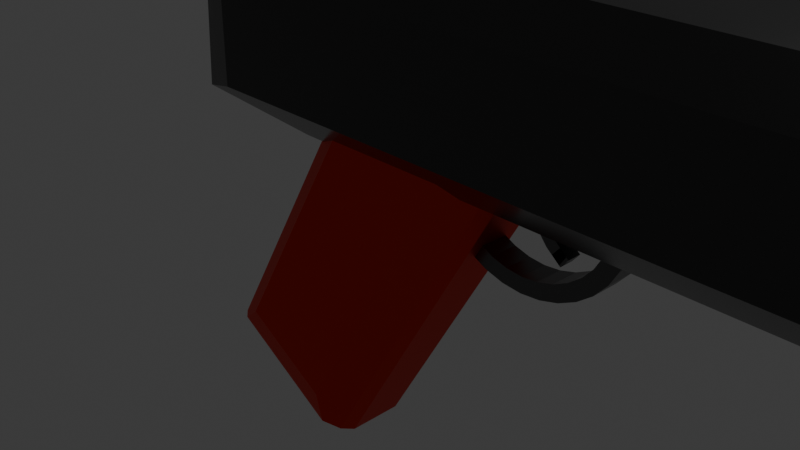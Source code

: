 # Source: GunDaydream.blend  (saved by Blender 4.5.90; exported with 4.5.12 LTS)
import bpy
from mathutils import Matrix  # noqa: F401  (used for matrix-valued properties, if any)

bpy.ops.wm.read_factory_settings(use_empty=True)
scene = bpy.context.scene
scene.name = 'Scene'

# ---- collections
col_collection = bpy.data.collections.new('Collection'); scene.collection.children.link(col_collection)

# ---- materials (node trees are filled in below, after node groups)
mat_material = bpy.data.materials.new('Material')
mat_material.alpha_threshold = 0.0
mat_material.roughness = 0.5
mat_material.line_color = (0.0, 0.0, 0.0, 1.0)
mat_material_001 = bpy.data.materials.new('Material.001')
mat_material_004 = bpy.data.materials.new('Material.004')

# ---- material node trees
mat_material.use_nodes = True; mat_material.node_tree.nodes.clear()
_N = mat_material.node_tree.nodes; _L = mat_material.node_tree.links
n0 = _N.new('ShaderNodeOutputMaterial'); n0.name = 'Material Output'; n0.location = (200, 100)
n1 = _N.new('ShaderNodeBsdfPrincipled'); n1.name = 'Principled BSDF'; n1.location = (-200, 100)
n1.inputs[0].default_value = (0.8001, 0.02326, 0.0, 1.0)
n1.inputs[1].default_value = 1.0
n1.inputs[3].default_value = 1.45
_L.new(n1.outputs[0], n0.inputs[0])
n0.is_active_output = True
mat_material_001.use_nodes = True; mat_material_001.node_tree.nodes.clear()
_N = mat_material_001.node_tree.nodes; _L = mat_material_001.node_tree.links
n0 = _N.new('ShaderNodeBsdfPrincipled'); n0.name = 'Principled BSDF'; n0.location = (-200, 100)
n0.inputs[0].default_value = (0.08172, 0.08172, 0.08172, 1.0)
n0.inputs[1].default_value = 1.0
n0.inputs[2].default_value = 0.2
n0.inputs[3].default_value = 6.0
n1 = _N.new('ShaderNodeOutputMaterial'); n1.name = 'Material Output'; n1.location = (200, 100)
_L.new(n0.outputs[0], n1.inputs[0])
n1.is_active_output = True
mat_material_004.use_nodes = True; mat_material_004.node_tree.nodes.clear()
_N = mat_material_004.node_tree.nodes; _L = mat_material_004.node_tree.links
n0 = _N.new('ShaderNodeBsdfPrincipled'); n0.name = 'Principled BSDF'; n0.location = (-200, 100)
n0.inputs[0].default_value = (0.1273, 0.1273, 0.1273, 1.0)
n0.inputs[1].default_value = 2.0
n0.inputs[2].default_value = 0.3
n0.inputs[3].default_value = 1.0
n1 = _N.new('ShaderNodeOutputMaterial'); n1.name = 'Material Output'; n1.location = (200, 100)
_L.new(n0.outputs[0], n1.inputs[0])
n1.is_active_output = True

# ---- world
world_world = bpy.data.worlds.new('World'); scene.world = world_world
world_world.use_nodes = True; world_world.node_tree.nodes.clear()
_N = world_world.node_tree.nodes; _L = world_world.node_tree.links
n0 = _N.new('ShaderNodeOutputWorld'); n0.name = 'World Output'; n0.location = (200, 100)
n1 = _N.new('ShaderNodeBackground'); n1.name = 'Background'; n1.location = (-200, 100)
n1.inputs[0].default_value = (0.05088, 0.05088, 0.05088, 1.0)
_L.new(n1.outputs[0], n0.inputs[0])
n0.is_active_output = True
world_world.color = (0.05088, 0.05088, 0.05088)
world_world.sun_shadow_jitter_overblur = 0.0

# ---- cameras
cam_camera = bpy.data.cameras.new('Camera')
cam_camera.clip_end = 100.0
cam_camera.ortho_scale = 7.314

# ---- lights
light_light = bpy.data.lights.new('Light', 'POINT')
light_light.energy = 1000.0
light_light.shadow_soft_size = 0.1

# ---- meshes
me_cube = bpy.data.meshes.new('Cube')
me_cube.from_pydata([(-1.0, 0.1615, 1.0), (-0.1615, 1.0, 1.0), (-0.1856, -1.0, 1.0), (-1.0, -0.1856, 1.0), (-0.6731, 1.0, 0.4884), (-0.6317, -1.0, 0.5538), (0.5699, -1.0, 1.0), (0.5452, 1.0, 1.0), (-0.6731, 1.0, -0.8834), (-0.7898, 0.8834, -1.0), (0.6619, 0.8834, -1.0), (0.5452, 1.0, -0.8834), (-0.7995, -0.8322, -1.0), (-0.6317, -1.0, -0.8322), (0.5699, -1.0, -0.8322), (0.7377, -0.8322, -1.0), (1.0, 0.4111, 1.0), (0.9052, 0.64, 1.0), (0.9052, 0.64, -1.0), (1.0, 0.4111, -1.0), (0.918, -0.6519, 1.0), (1.0, -0.4539, 1.0), (1.0, -0.4539, -1.0), (0.918, -0.6519, -1.0), (-0.8761, -0.7556, -1.0), (-1.0, -0.4565, -1.0), (-1.0, -0.4565, 0.7291), (-0.8761, -0.7556, 0.5538), (-1.0, 0.5354, -1.0), (-0.9026, 0.7706, -1.0), (-0.9026, 0.7706, 0.4884), (-1.0, 0.5354, 0.6262)], [], [(10, 9, 8, 11), (8, 4, 1, 7, 11), (12, 15, 14, 13), (14, 6, 2, 5, 13), (16, 19, 18, 17), (17, 18, 10, 11, 7), (22, 21, 20, 23), (16, 17, 7, 1, 0, 3, 2, 6, 20, 21), (6, 14, 15, 23, 20), (19, 16, 21, 22), (26, 25, 24, 27), (12, 13, 5, 27, 24), (26, 27, 5, 2, 3), (28, 31, 30, 29), (25, 26, 3, 0, 31, 28), (29, 30, 4, 8, 9), (28, 29, 9, 10, 18, 19, 22, 23, 15, 12, 24, 25), (4, 30, 31, 0, 1)])
_uv = me_cube.uv_layers.new(name='UVMap')
_uv.uv.foreach_set('vector', [0.3536, 0.4937, 0.1513, 0.5146, 0.1659, 0.5, 0.3632, 0.472, 0.3902, 0.2915, 0.5691, 0.299, 0.6458, 0.3756, 0.6558, 0.4739, 0.3632, 0.472, 0.1501, 0.729, 0.358, 0.7448, 0.3703, 0.7761, 0.171, 0.75, 0.3703, 0.7761, 0.6507, 0.7781, 0.625, 0.8982, 0.5692, 0.954, 0.396, 0.954, 0.625, 0.5736, 0.375, 0.5736, 0.369, 0.5391, 0.6314, 0.5396, 0.6314, 0.5396, 0.369, 0.5391, 0.3536, 0.4937, 0.3632, 0.472, 0.6558, 0.4739, 0.375, 0.6817, 0.625, 0.6817, 0.6299, 0.7118, 0.3697, 0.7114, 0.625, 0.5736, 0.6314, 0.5396, 0.6558, 0.4739, 0.7702, 0.5, 0.875, 0.6048, 0.875, 0.6482, 0.7732, 0.75, 0.6507, 0.7781, 0.6299, 0.7118, 0.625, 0.6817, 0.6507, 0.7781, 0.3703, 0.7761, 0.358, 0.7448, 0.3697, 0.7114, 0.6299, 0.7118, 0.375, 0.5736, 0.625, 0.5736, 0.625, 0.6817, 0.375, 0.6817, 0.6158, 0.1218, 0.375, 0.06794, 0.375, 0.03054, 0.5704, 0.1041, 0.375, 0.02098, 0.3928, 0.01583, 0.5398, 0.1466, 0.5704, 0.1041, 0.375, 0.03054, 0.6158, 0.1218, 0.5704, 0.1041, 0.5398, 0.1466, 0.625, 0.8982, 0.6619, 0.1825, 0.375, 0.1919, 0.5783, 0.1919, 0.5635, 0.2359, 0.375, 0.2335, 0.375, 0.06794, 0.6158, 0.1218, 0.6619, 0.1825, 0.625, 0.1452, 0.5783, 0.1919, 0.375, 0.1919, 0.375, 0.2335, 0.5635, 0.2359, 0.5691, 0.299, 0.3902, 0.2915, 0.375, 0.2617, 0.125, 0.5581, 0.1372, 0.5287, 0.1513, 0.5146, 0.3536, 0.4937, 0.369, 0.5391, 0.375, 0.5736, 0.375, 0.6817, 0.3697, 0.7114, 0.358, 0.7448, 0.1501, 0.729, 0.1405, 0.7195, 0.125, 0.6821, 0.5691, 0.299, 0.5635, 0.2359, 0.5783, 0.1919, 0.625, 0.1452, 0.6458, 0.3756])
me_cube.materials.append(mat_material)
me_cube.use_mirror_vertex_groups = False
me_cube.update()
me_cube_001 = bpy.data.meshes.new('Cube.001')
me_cube_001.from_pydata([(0.3511, 0.6431, 0.0), (0.7211, 0.5081, -0.3988), (0.3511, 0.6308, -0.1255), (1.0, 1.0, 0.5861), (0.3511, 0.5942, -0.2461), (0.7211, 0.4573, -0.4939), (1.0, 0.5861, 1.0), (0.3511, 0.5348, -0.3573), (0.7211, 0.3889, -0.5772), (1.0, -0.6053, 1.0), (0.7211, 0.3056, -0.6456), (0.3511, 0.4548, -0.4548), (0.1945, 0.08, 0.2897), (0.1945, -0.08, 0.2897), (0.3511, 0.3573, -0.5348), (1.0, -1.0, 0.6053), (0.3511, 0.2461, -0.5942), (0.7211, 0.2105, -0.6964), (0.2459, 0.08, 0.2705), (0.3511, 0.1255, -0.6308), (0.7211, 0.1073, -0.7277), (0.2459, -0.08, 0.2705), (0.2952, 0.08, 0.2136), (0.3511, 0.0, -0.6431), (0.7211, 0.0, -0.7383), (0.3511, -0.1255, -0.6308), (0.7211, -0.1073, -0.7277), (0.2952, -0.08, 0.2136), (0.3407, 0.08, 0.1212), (0.3511, -0.2461, -0.5942), (0.7211, -0.2105, -0.6964), (0.3407, -0.08, 0.1212), (0.3511, -0.3573, -0.5348), (0.7211, -0.3056, -0.6456), (0.7211, -0.3889, -0.5772), (0.3511, -0.4548, -0.4548), (0.7211, -0.4573, -0.4939), (0.7211, -0.5081, -0.3988), (0.3511, -0.5348, -0.3573), (0.3511, -0.5942, -0.2461), (0.3511, -0.6308, -0.1255), (0.3511, -0.6431, 0.0), (0.4576, 0.08, -0.7103), (0.4576, -0.08, -0.7103), (0.3511, -0.6308, 0.1255), (0.3511, -0.5942, 0.2461), (0.4525, 0.08, -0.9054), (0.3511, -0.5348, 0.3573), (0.4525, -0.08, -0.9054), (0.3511, -0.4548, 0.4548), (0.3511, -0.3573, 0.5348), (0.3511, -0.2461, 0.5942), (0.3511, -0.1255, 0.6308), (1.0, -0.3889, -0.5772), (0.3511, 0.0, 0.6431), (-0.06345, 0.08, -0.9054), (0.3511, 0.1255, 0.6308), (-0.06345, -0.08, -0.9054), (1.0, -0.4196, -0.5398), (0.3511, 0.2461, 0.5942), (-0.06851, 0.08, -0.7103), (1.0, -0.2105, -0.6964), (1.0, -0.3056, -0.6456), (0.3511, 0.3573, 0.5348), (-0.06851, -0.08, -0.7103), (1.0, 0.0, -0.7383), (0.3511, 0.4548, 0.4548), (-0.06345, 0.08, -0.5152), (-0.06345, -0.08, -0.5152), (0.3511, 0.5348, 0.3573), (1.0, 0.2105, -0.6964), (0.3511, 0.5942, 0.2461), (-0.04849, 0.08, -0.3276), (1.0, 0.1073, -0.7277), (-0.04849, -0.08, -0.3276), (0.3511, 0.6308, 0.1255), (1.0, -0.1073, -0.7277), (-0.02418, 0.08, -0.1547), (1.0, 0.3889, -0.5772), (-0.02418, -0.08, -0.1547), (1.0, 0.4573, -0.4939), (0.008536, 0.08, -0.003175), (0.008536, -0.08, -0.003175), (0.0484, 0.08, 0.1212), (0.0484, -0.08, 0.1212), (0.09387, 0.08, 0.2136), (0.09387, -0.08, 0.2136), (1.0, 0.5081, -0.3988), (0.1432, 0.08, 0.2705), (1.0, 0.3056, -0.6456), (0.1432, -0.08, 0.2705), (0.1945, 0.08, 0.1576), (0.2391, 0.08, 0.1409), (0.2819, 0.08, 0.09152), (1.0, -0.4573, -0.4939), (0.3214, 0.08, 0.01132), (1.0, -0.5081, -0.3988), (0.4228, 0.08, -0.7103), (0.4184, 0.08, -0.8796), (-0.02937, 0.08, -0.8796), (-0.03375, 0.08, -0.7103), (1.0, 0.5912, -1.0), (-0.02937, 0.08, -0.541), (1.0, 1.0, -0.5912), (-0.01637, 0.08, -0.3782), (1.0, -1.0, -0.5848), (0.004722, 0.08, -0.2281), (1.0, -0.5848, -1.0), (0.03311, 0.08, -0.09661), (1.0, -0.6747, -0.742), (0.06771, 0.08, 0.01132), (0.1072, 0.08, 0.09152), (0.15, 0.08, 0.1409), (0.1945, 0.04223, 0.1576), (0.2391, 0.04223, 0.1409), (0.2819, 0.04223, 0.09152), (0.3214, 0.04223, 0.01132), (-0.8701, 0.5861, 1.0), (-0.8701, -0.6053, 1.0), (-0.8908, 1.0, 0.5861), (0.4228, 0.04223, -0.7103), (0.4184, 0.04223, -0.8796), (-0.8908, 1.0, -0.5912), (-0.8805, -1.0, 0.6053), (-0.8805, -1.0, -0.5848), (-0.6879, 0.5912, -1.0), (-0.6879, -0.5848, -1.0), (-0.9506, 0.9402, 0.6459), (-0.02937, 0.04223, -0.8796), (-0.03375, 0.04223, -0.7103), (-1.0, 0.821, 0.7651), (-0.02937, 0.04223, -0.541), (-1.0, 0.8908, -0.7004), (-0.01637, 0.04223, -0.3782), (-0.9506, 0.9402, -0.651), (-1.0, 0.7849, 0.8012), (0.004722, 0.04223, -0.2281), (-0.9512, 0.6672, 0.9189), (0.03311, 0.04223, -0.09661), (-0.9512, -0.6864, 0.9189), (0.06771, 0.04223, 0.01132), (0.1072, 0.04223, 0.09152), (-1.0, -0.8041, 0.8012), (-1.0, -0.8295, 0.7758), (0.15, 0.04223, 0.1409), (-0.9639, -0.9165, 0.6888), (0.239, -0.08, 0.1399), (0.1945, -0.08, 0.1566), (-0.9639, -0.9165, -0.6682), (-1.0, -0.8805, -0.7043), (0.2818, -0.08, 0.09058), (-0.8606, 0.757, -0.8341), (0.3212, -0.08, 0.01048), (-0.8601, -0.7479, -0.8369), (0.4226, -0.08, -0.7103), (0.4182, -0.08, -0.8794), (-0.0291, -0.08, -0.8794), (-0.03348, -0.08, -0.7103), (-0.0291, -0.08, -0.5412), (-0.01613, -0.08, -0.3786), (0.004944, -0.08, -0.2287), (0.0333, -0.08, -0.09733), (0.06785, -0.08, 0.01048), (0.1073, -0.08, 0.09058), (0.1501, -0.08, 0.1399), (0.239, 0.07897, 0.1399), (0.1945, 0.07897, 0.1566), (0.2818, 0.07897, 0.09058), (0.3212, 0.07897, 0.01048), (0.4226, 0.07897, -0.7103), (0.4182, 0.07897, -0.8794), (-0.0291, 0.07897, -0.8794), (-0.03348, 0.07897, -0.7103), (-0.0291, 0.07897, -0.5412), (-0.01613, 0.07897, -0.3786), (0.004944, 0.07897, -0.2287), (0.0333, 0.07897, -0.09733), (0.06785, 0.07897, 0.01048), (0.1073, 0.07897, 0.09058), (0.1501, 0.07897, 0.1399), (-0.0559, -0.08, -1.0), (-0.0559, 0.08, -1.0), (-0.01948, 0.0379, -1.0), (-0.01948, -0.08, -1.0), (-0.01948, 0.07897, -1.0), (-0.01976, 0.04223, -1.0), (-0.01976, 0.08, -1.0), (0.7211, 0.5125, -0.3845), (1.0, 0.5125, -0.3845), (0.7211, -0.5125, -0.3845), (1.0, -0.5125, -0.3845), (0.7211, 0.4548, -0.4548), (0.7211, 0.3573, -0.5348), (0.7211, -0.4548, -0.4548), (0.7211, -0.3573, -0.5348), (0.7211, -0.2461, -0.5942), (0.7211, 0.0, -0.6431), (0.7211, 0.1255, -0.6308), (0.7211, -0.1255, -0.6308), (0.7211, 0.2461, -0.5942), (1.0, 0.5874, 0.2588), (1.0, 0.5348, 0.3573), (1.0, -0.5348, -0.3573), (1.0, -0.1255, 0.6308), (1.0, 0.0, 0.6431), (1.0, 0.1255, 0.6308), (1.0, 0.2461, 0.5942), (1.0, 0.4548, 0.4548), (1.0, 0.3573, 0.5348), (1.0, -0.6431, 0.0), (1.0, -0.6308, -0.1255), (1.0, -0.5942, 0.2461), (1.0, -0.5942, -0.2461), (1.0, -0.6308, 0.1255), (1.0, -0.5348, 0.3573), (1.0, -0.2461, 0.5942), (1.0, -0.3573, 0.5348), (1.0, -0.4548, 0.4548), (1.0, 0.5942, 0.2461), (1.0, 0.6431, 0.0), (1.0, 0.6308, 0.1255), (1.0, 0.6308, -0.1255), (1.0, 0.5942, -0.2461), (1.0, 0.5348, -0.3573), (0.3511, 0.08, 0.08868), (0.3511, -0.08, 0.08868), (0.4558, 0.0, -0.6431), (0.3511, 0.08, -0.08143), (0.3511, 0.04223, -0.08143), (0.4208, 0.0, -0.6431), (0.3511, -0.08, -0.08274), (0.3511, 0.07897, -0.08274), (1.0, 0.5125, -0.3845), (0.7211, 0.5125, -0.3845), (0.7211, -0.5125, -0.3845), (1.0, -0.5125, -0.3845), (1.0, 0.5874, 0.2588), (0.4556, 0.08, -0.6353), (0.4556, -0.08, -0.6353), (0.4209, 0.08, -0.6353), (0.421, 0.04223, -0.639), (0.4206, -0.08, -0.6353), (0.4206, 0.07897, -0.6354)], [], [(233, 187, 188, 232), (187, 1, 87, 188), (1, 5, 80, 87), (5, 8, 78, 80), (8, 10, 89, 78), (10, 17, 70, 89), (17, 20, 73, 70), (20, 24, 65, 73), (24, 26, 76, 65), (26, 30, 61, 76), (30, 33, 62, 61), (33, 34, 53, 62), (58, 53, 34, 36, 94), (36, 37, 96, 94), (96, 37, 189, 190), (190, 189, 234, 235), (189, 37, 36, 34, 33, 30, 26, 24, 20, 17, 10, 8, 5, 1, 187, 191, 192, 199, 197, 196, 198, 195, 194, 193), (187, 233, 191), (234, 189, 193), (105, 107, 109), (94, 96, 190, 202, 212, 210, 209, 213, 211, 214, 217, 216, 215, 203, 204, 205, 206, 208, 207, 201, 200, 3, 6, 9, 15, 105, 109, 58), (236, 200, 201), (190, 235, 202), (188, 87, 80, 78, 89, 70, 73, 65, 76, 61, 62, 53, 58, 109, 107, 101, 103, 3, 200, 218, 220, 219, 221, 222, 223), (232, 188, 223), (200, 236, 218), (6, 117, 118, 9), (122, 119, 3, 103), (105, 15, 123, 124), (126, 125, 181, 180), (186, 181, 125, 101, 107, 126, 180, 183, 182, 184), (186, 184, 182, 185), (185, 182, 183, 180, 181, 186), (132, 130, 127, 134), (119, 122, 134, 127), (135, 142, 139, 137), (137, 117, 6, 3, 119, 127, 130, 135), (137, 139, 118, 117), (143, 149, 148, 145), (145, 123, 15, 9, 118, 139, 142, 143), (145, 148, 124, 123), (149, 132, 151, 153), (149, 143, 142, 135, 130, 132), (153, 151, 125, 126), (134, 122, 103, 101, 125, 151, 132), (153, 126, 107, 105, 124, 148, 149), (12, 18, 21, 13), (18, 22, 27, 21), (22, 28, 31, 27), (31, 28, 224, 225), (42, 43, 238, 226, 237), (42, 46, 48, 43), (181, 55, 57, 180), (55, 60, 64, 57), (60, 67, 68, 64), (67, 72, 74, 68), (72, 77, 79, 74), (77, 81, 82, 79), (81, 83, 84, 82), (83, 85, 86, 84), (85, 88, 90, 86), (88, 12, 13, 90), (67, 102, 104, 72), (120, 97, 239, 240), (224, 28, 95, 227), (85, 111, 112, 88), (42, 97, 98, 46), (72, 104, 106, 77), (186, 99, 55, 181), (12, 91, 92, 18), (88, 112, 91, 12), (77, 106, 108, 81), (55, 99, 100, 60), (18, 92, 93, 22), (81, 108, 110, 83), (60, 100, 102, 67), (22, 93, 95, 28), (83, 110, 111, 85), (97, 42, 237, 239), (97, 120, 121, 98), (128, 99, 186, 185), (99, 128, 129, 100), (100, 129, 131, 102), (102, 131, 133, 104), (104, 133, 136, 106), (91, 113, 114, 92), (106, 136, 138, 108), (92, 114, 115, 93), (108, 138, 140, 110), (93, 115, 116, 95), (110, 140, 141, 111), (227, 95, 116, 228), (111, 141, 144, 112), (112, 144, 113, 91), (241, 154, 169, 242, 229), (68, 158, 157, 64), (31, 152, 150, 27), (86, 163, 162, 84), (43, 154, 241, 238), (74, 159, 158, 68), (152, 31, 225, 230), (90, 164, 163, 86), (48, 155, 154, 43), (79, 160, 159, 74), (57, 156, 183, 180), (21, 146, 147, 13), (13, 147, 164, 90), (82, 161, 160, 79), (64, 157, 156, 57), (27, 150, 146, 21), (84, 162, 161, 82), (155, 170, 169, 154), (182, 183, 156, 171, 184), (157, 172, 171, 156), (158, 173, 172, 157), (159, 174, 173, 158), (160, 175, 174, 159), (146, 165, 166, 147), (161, 176, 175, 160), (150, 167, 165, 146), (162, 177, 176, 161), (152, 168, 167, 150), (163, 178, 177, 162), (231, 168, 152, 230), (164, 179, 178, 163), (147, 166, 179, 164), (0, 2, 221, 219), (2, 4, 222, 221), (4, 7, 223, 222), (223, 7, 11, 191, 233, 232), (11, 14, 192, 191), (14, 16, 199, 192), (16, 19, 197, 199), (242, 240, 239, 237, 226, 196, 197, 19, 23, 229), (239, 240, 242, 229, 226, 237), (23, 25, 198, 196, 226, 238, 241, 229), (241, 238, 226, 229), (25, 29, 195, 198), (29, 32, 194, 195), (32, 35, 193, 194), (235, 234, 193, 35, 38, 202), (38, 39, 212, 202), (39, 40, 210, 212), (40, 41, 209, 210), (41, 44, 213, 209), (44, 45, 211, 213), (45, 47, 214, 211), (47, 49, 217, 214), (49, 50, 216, 217), (50, 51, 215, 216), (51, 52, 203, 215), (52, 54, 204, 203), (54, 56, 205, 204), (56, 59, 206, 205), (59, 63, 208, 206), (63, 66, 207, 208), (66, 69, 201, 207), (69, 71, 218, 236, 201), (71, 75, 220, 218), (75, 0, 219, 220), (63, 59, 56, 54, 52, 225, 224, 227, 228, 231, 19, 16, 14, 11, 7, 4, 2, 0, 75, 71, 69, 66), (228, 227, 224, 225, 230, 231), (47, 45, 44, 41, 40, 39, 38, 35, 32, 29, 25, 23, 19, 231, 230, 225, 52, 51, 50, 49)])
_uv = me_cube_001.uv_layers.new(name='UVMap')
_uv.uv.foreach_set('vector', [0.9418, 0.5, 0.9418, 0.5, 0.9418, 0.6148, 0.9418, 0.6148, 0.9418, 0.5, 0.9375, 0.5, 0.9375, 0.6148, 0.9418, 0.6148, 0.9375, 0.5, 0.9062, 0.5, 0.9062, 0.6148, 0.9375, 0.6148, 0.9062, 0.5, 0.875, 0.5, 0.875, 0.6148, 0.9062, 0.6148, 0.875, 0.5, 0.8438, 0.5, 0.8438, 0.6148, 0.875, 0.6148, 0.8438, 0.5, 0.8125, 0.5, 0.8125, 0.6148, 0.8438, 0.6148, 0.8125, 0.5, 0.7812, 0.5, 0.7812, 0.6148, 0.8125, 0.6148, 0.7812, 0.5, 0.75, 0.5, 0.75, 0.6148, 0.7812, 0.6148, 0.75, 0.5, 0.7188, 0.5, 0.7188, 0.6148, 0.75, 0.6148, 0.7188, 0.5, 0.6875, 0.5, 0.6875, 0.6148, 0.7188, 0.6148, 0.6875, 0.5, 0.6562, 0.5, 0.6562, 0.6148, 0.6875, 0.6148, 0.6562, 0.5, 0.625, 0.5, 0.625, 0.6148, 0.6562, 0.6148, 0.611, 0.6148, 0.625, 0.6148, 0.625, 0.5, 0.5938, 0.5, 0.5938, 0.6148, 0.5938, 0.5, 0.5625, 0.5, 0.5625, 0.6148, 0.5938, 0.6148, 0.5625, 0.6148, 0.5625, 0.5, 0.5582, 0.5, 0.5582, 0.6148, 0.5582, 0.6148, 0.5582, 0.5, 0.5582, 0.5, 0.5582, 0.6148, 0.8356, 0.02637, 0.8418, 0.02827, 0.8833, 0.05045, 0.9197, 0.08029, 0.9496, 0.1167, 0.9717, 0.1582, 0.9854, 0.2032, 0.99, 0.25, 0.9854, 0.2968, 0.9717, 0.3418, 0.9496, 0.3833, 0.9197, 0.4197, 0.8833, 0.4496, 0.8418, 0.4717, 0.8226, 0.4736, 0.8707, 0.4484, 0.9118, 0.4059, 0.9419, 0.3574, 0.9603, 0.3048, 0.9666, 0.25, 0.9607, 0.1952, 0.9427, 0.1426, 0.913, 0.09408, 0.8718, 0.05155, 0.8226, 0.4736, 0.8226, 0.4736, 0.8707, 0.4484, 0.8356, 0.02637, 0.8356, 0.02637, 0.8718, 0.05155, 0.4152, 0.7498, 0.375, 0.6981, 0.4073, 0.7093, 0.4383, 0.6822, 0.4502, 0.6885, 0.4519, 0.6891, 0.4551, 0.6919, 0.4684, 0.6993, 0.4829, 0.704, 0.4983, 0.7056, 0.5141, 0.7041, 0.5294, 0.6997, 0.5436, 0.6924, 0.5561, 0.6826, 0.5662, 0.6705, 0.5738, 0.6563, 0.5784, 0.6408, 0.58, 0.6245, 0.5785, 0.6082, 0.574, 0.5927, 0.5666, 0.5788, 0.5567, 0.5669, 0.5445, 0.5573, 0.5324, 0.5511, 0.5733, 0.5, 0.625, 0.5444, 0.625, 0.7066, 0.5757, 0.75, 0.4152, 0.7498, 0.4073, 0.7093, 0.4325, 0.6775, 0.5324, 0.5511, 0.5324, 0.5511, 0.5445, 0.5573, 0.4519, 0.6891, 0.4519, 0.6891, 0.4551, 0.6919, 0.4519, 0.5608, 0.4502, 0.5613, 0.4383, 0.5677, 0.4278, 0.5763, 0.4193, 0.5867, 0.4129, 0.5986, 0.409, 0.6115, 0.4077, 0.625, 0.409, 0.6384, 0.4129, 0.6513, 0.4193, 0.6632, 0.4278, 0.6736, 0.4325, 0.6775, 0.4073, 0.7093, 0.375, 0.6981, 0.375, 0.5511, 0.4131, 0.5, 0.5733, 0.5, 0.5324, 0.5511, 0.5306, 0.5502, 0.5146, 0.5457, 0.4984, 0.5443, 0.4828, 0.5459, 0.4682, 0.5505, 0.4551, 0.558, 0.4519, 0.5608, 0.4519, 0.5608, 0.4551, 0.558, 0.5324, 0.5511, 0.5324, 0.5511, 0.5306, 0.5502, 0.625, 0.5444, 0.8588, 0.5513, 0.8588, 0.701, 0.625, 0.7066, 0.4254, 0.2636, 0.5733, 0.2636, 0.5733, 0.5, 0.4131, 0.5, 0.4152, 0.7498, 0.5757, 0.75, 0.5757, 0.9851, 0.4262, 0.985, 0.164, 0.6981, 0.164, 0.5511, 0.243, 0.615, 0.243, 0.635, 0.2475, 0.615, 0.243, 0.615, 0.164, 0.5511, 0.375, 0.5511, 0.375, 0.6981, 0.164, 0.6981, 0.243, 0.635, 0.2476, 0.635, 0.2476, 0.6203, 0.2476, 0.6151, 0.2475, 0.615, 0.2476, 0.6151, 0.2476, 0.6203, 0.2475, 0.6197, 0.2475, 0.6197, 0.2476, 0.6203, 0.2476, 0.635, 0.243, 0.635, 0.243, 0.615, 0.2475, 0.615, 0.4125, 0.2364, 0.5956, 0.2328, 0.5807, 0.2504, 0.4183, 0.2487, 0.5733, 0.2636, 0.4254, 0.2636, 0.4183, 0.2487, 0.5807, 0.2504, 0.6001, 0.2293, 0.6001, 0.02596, 0.6149, 0.04155, 0.6149, 0.2247, 0.6149, 0.2247, 0.625, 0.2281, 0.625, 0.5444, 0.5733, 0.5, 0.5733, 0.2636, 0.5807, 0.2504, 0.5956, 0.2328, 0.6001, 0.2293, 0.6149, 0.2247, 0.6149, 0.04155, 0.625, 0.0523, 0.625, 0.2281, 0.597, 0.0226, 0.412, 0.01494, 0.4165, 0.01043, 0.5861, 0.01106, 0.5861, 0.9955, 0.5757, 0.9851, 0.5757, 0.75, 0.625, 0.7066, 0.625, 0.9809, 0.6149, 0.9928, 0.6001, 1.0, 0.597, 1.0, 0.5861, 0.01106, 0.4165, 0.01043, 0.4269, 0.0, 0.5757, 0.0, 0.125, 0.7215, 0.125, 0.5275, 0.1424, 0.538, 0.1425, 0.711, 0.412, 0.01494, 0.597, 0.0226, 0.6001, 0.02596, 0.6001, 0.2293, 0.5956, 0.2328, 0.4125, 0.2364, 0.1425, 0.711, 0.1424, 0.538, 0.164, 0.5511, 0.164, 0.6981, 0.1321, 0.5075, 0.1407, 0.5, 0.4131, 0.5, 0.375, 0.5511, 0.164, 0.5511, 0.1424, 0.538, 0.125, 0.5275, 0.1425, 0.7185, 0.164, 0.6981, 0.375, 0.6981, 0.4152, 0.7498, 0.1423, 0.75, 0.1302, 0.7396, 0.125, 0.7351, 1.0, 0.5, 0.9688, 0.5, 0.9688, 1.0, 1.0, 1.0, 0.9688, 0.5, 0.9375, 0.5, 0.9375, 1.0, 0.9688, 1.0, 0.9375, 0.5, 0.9062, 0.5, 0.9062, 1.0, 0.9375, 1.0, 0.9062, 1.0, 0.9062, 0.5, 0.8981, 0.5, 0.8981, 1.0, 0.75, 0.5, 0.75, 1.0, 0.762, 1.0, 0.7608, 0.75, 0.762, 0.5, 0.75, 0.5, 0.7188, 0.5, 0.7188, 1.0, 0.75, 1.0, 0.297, 0.5, 0.2812, 0.5, 0.2812, 1.0, 0.297, 1.0, 0.2812, 0.5, 0.25, 0.5, 0.25, 1.0, 0.2812, 1.0, 0.25, 0.5, 0.2188, 0.5, 0.2188, 1.0, 0.25, 1.0, 0.2188, 0.5, 0.1875, 0.5, 0.1875, 1.0, 0.2188, 1.0, 0.1875, 0.5, 0.1562, 0.5, 0.1562, 1.0, 0.1875, 1.0, 0.1562, 0.5, 0.125, 0.5, 0.125, 1.0, 0.1562, 1.0, 0.125, 0.5, 0.09375, 0.5, 0.09375, 1.0, 0.125, 1.0, 0.09375, 0.5, 0.0625, 0.5, 0.0625, 1.0, 0.09375, 1.0, 0.0625, 0.5, 0.03125, 0.5, 0.03125, 1.0, 0.0625, 1.0, 0.03125, 0.5, 0.0, 0.5, 0.0, 1.0, 0.03125, 1.0, 0.2188, 0.5, 0.2188, 0.5, 0.1875, 0.5, 0.1875, 0.5, 0.75, 0.5, 0.75, 0.5, 0.7638, 0.5, 0.7632, 0.5, 0.8981, 0.5, 0.9062, 0.5, 0.9062, 0.5, 0.8794, 0.5, 0.0625, 0.5, 0.0625, 0.5, 0.03125, 0.5, 0.03125, 0.5, 0.75, 0.5, 0.75, 0.5, 0.7188, 0.5, 0.7188, 0.5, 0.1875, 0.5, 0.1875, 0.5, 0.1562, 0.5, 0.1562, 0.5, 0.3044, 0.5, 0.2812, 0.5, 0.2812, 0.5, 0.297, 0.5, 1.0, 0.5, 1.0, 0.5, 0.9688, 0.5, 0.9688, 0.5, 0.03125, 0.5, 0.03125, 0.5, 0.0, 0.5, 0.0, 0.5, 0.1562, 0.5, 0.1562, 0.5, 0.125, 0.5, 0.125, 0.5, 0.2812, 0.5, 0.2812, 0.5, 0.25, 0.5, 0.25, 0.5, 0.9688, 0.5, 0.9688, 0.5, 0.9375, 0.5, 0.9375, 0.5, 0.125, 0.5, 0.125, 0.5, 0.09375, 0.5, 0.09375, 0.5, 0.25, 0.5, 0.25, 0.5, 0.2188, 0.5, 0.2188, 0.5, 0.9375, 0.5, 0.9375, 0.5, 0.9062, 0.5, 0.9062, 0.5, 0.09375, 0.5, 0.09375, 0.5, 0.0625, 0.5, 0.0625, 0.5, 0.75, 0.5, 0.75, 0.5, 0.762, 0.5, 0.7638, 0.5, 0.75, 0.5, 0.75, 0.5, 0.7188, 0.5, 0.7188, 0.5, 0.2812, 0.5, 0.2812, 0.5, 0.3044, 0.5, 0.3044, 0.5, 0.2812, 0.5, 0.2812, 0.5, 0.25, 0.5, 0.25, 0.5, 0.25, 0.5, 0.25, 0.5, 0.2188, 0.5, 0.2188, 0.5, 0.2188, 0.5, 0.2188, 0.5, 0.1875, 0.5, 0.1875, 0.5, 0.1875, 0.5, 0.1875, 0.5, 0.1562, 0.5, 0.1562, 0.5, 1.0, 0.5, 1.0, 0.5, 0.9688, 0.5, 0.9688, 0.5, 0.1562, 0.5, 0.1562, 0.5, 0.125, 0.5, 0.125, 0.5, 0.9688, 0.5, 0.9688, 0.5, 0.9375, 0.5, 0.9375, 0.5, 0.125, 0.5, 0.125, 0.5, 0.09375, 0.5, 0.09375, 0.5, 0.9375, 0.5, 0.9375, 0.5, 0.9062, 0.5, 0.9062, 0.5, 0.09375, 0.5, 0.09375, 0.5, 0.0625, 0.5, 0.0625, 0.5, 0.8794, 0.5, 0.9062, 0.5, 0.9062, 0.5, 0.8794, 0.5, 0.0625, 0.5, 0.0625, 0.5, 0.03125, 0.5, 0.03125, 0.5, 0.03125, 0.5, 0.03125, 0.5, 0.0, 0.5, 0.0, 0.5, 0.7639, 1.0, 0.75, 1.0, 0.75, 1.0, 0.7638, 1.0, 0.7624, 1.0, 0.2188, 1.0, 0.2188, 1.0, 0.25, 1.0, 0.25, 1.0, 0.9062, 1.0, 0.9062, 1.0, 0.9375, 1.0, 0.9375, 1.0, 0.0625, 1.0, 0.0625, 1.0, 0.09375, 1.0, 0.09375, 1.0, 0.75, 1.0, 0.75, 1.0, 0.7639, 1.0, 0.762, 1.0, 0.1875, 1.0, 0.1875, 1.0, 0.2188, 1.0, 0.2188, 1.0, 0.9062, 1.0, 0.9062, 1.0, 0.8981, 1.0, 0.8792, 1.0, 0.03125, 1.0, 0.03125, 1.0, 0.0625, 1.0, 0.0625, 1.0, 0.7188, 1.0, 0.7188, 1.0, 0.75, 1.0, 0.75, 1.0, 0.1562, 1.0, 0.1562, 1.0, 0.1875, 1.0, 0.1875, 1.0, 0.2812, 1.0, 0.2812, 1.0, 0.3044, 1.0, 0.297, 1.0, 0.9688, 1.0, 0.9688, 1.0, 1.0, 1.0, 1.0, 1.0, 0.0, 1.0, 0.0, 1.0, 0.03125, 1.0, 0.03125, 1.0, 0.125, 1.0, 0.125, 1.0, 0.1562, 1.0, 0.1562, 1.0, 0.25, 1.0, 0.25, 1.0, 0.2812, 1.0, 0.2812, 1.0, 0.9375, 1.0, 0.9375, 1.0, 0.9688, 1.0, 0.9688, 1.0, 0.09375, 1.0, 0.09375, 1.0, 0.125, 1.0, 0.125, 1.0, 0.7188, 1.0, 0.7188, 1.0, 0.75, 1.0, 0.75, 1.0, 0.3044, 1.0, 0.3044, 1.0, 0.2812, 1.0, 0.2812, 1.0, 0.3044, 1.0, 0.25, 1.0, 0.25, 1.0, 0.2812, 1.0, 0.2812, 1.0, 0.2188, 1.0, 0.2188, 1.0, 0.25, 1.0, 0.25, 1.0, 0.1875, 1.0, 0.1875, 1.0, 0.2188, 1.0, 0.2188, 1.0, 0.1562, 1.0, 0.1562, 1.0, 0.1875, 1.0, 0.1875, 1.0, 0.9688, 1.0, 0.9688, 1.0, 1.0, 1.0, 1.0, 1.0, 0.125, 1.0, 0.125, 1.0, 0.1562, 1.0, 0.1562, 1.0, 0.9375, 1.0, 0.9375, 1.0, 0.9688, 1.0, 0.9688, 1.0, 0.09375, 1.0, 0.09375, 1.0, 0.125, 1.0, 0.125, 1.0, 0.9062, 1.0, 0.9062, 1.0, 0.9375, 1.0, 0.9375, 1.0, 0.0625, 1.0, 0.0625, 1.0, 0.09375, 1.0, 0.09375, 1.0, 0.8792, 1.0, 0.9062, 1.0, 0.9062, 1.0, 0.8792, 1.0, 0.03125, 1.0, 0.03125, 1.0, 0.0625, 1.0, 0.0625, 1.0, 0.0, 1.0, 0.0, 1.0, 0.03125, 1.0, 0.03125, 1.0, 1.0, 0.5, 0.9688, 0.5, 0.9688, 0.9769, 1.0, 0.9769, 0.9688, 0.5, 0.9375, 0.5, 0.9375, 0.9769, 0.9688, 0.9769, 0.9375, 0.5, 0.9062, 0.5, 0.9063, 0.9769, 0.9375, 0.9769, 0.9063, 0.9769, 0.9062, 0.5, 0.875, 0.5, 0.875, 0.7719, 0.8975, 0.7719, 0.8975, 0.9769, 0.875, 0.5, 0.8438, 0.5, 0.8438, 0.7719, 0.875, 0.7719, 0.8438, 0.5, 0.8125, 0.5, 0.8125, 0.7719, 0.8438, 0.7719, 0.8125, 0.5, 0.7812, 0.5, 0.7812, 0.7719, 0.8125, 0.7719, 0.7697, 0.5511, 0.7605, 0.5514, 0.7699, 0.5513, 0.7699, 0.5768, 0.75, 0.577, 0.75, 0.7719, 0.7812, 0.7719, 0.7812, 0.5, 0.75, 0.5, 0.75, 0.5512, 0.7699, 0.5513, 0.7605, 0.5514, 0.7697, 0.5511, 0.75, 0.5512, 0.75, 0.577, 0.7699, 0.5768, 0.75, 0.5, 0.7188, 0.5, 0.7188, 0.7719, 0.75, 0.7719, 0.75, 0.577, 0.7301, 0.5768, 0.7301, 0.5511, 0.75, 0.5512, 0.7301, 0.5511, 0.7301, 0.5768, 0.75, 0.577, 0.75, 0.5512, 0.7188, 0.5, 0.6875, 0.5, 0.6875, 0.7719, 0.7188, 0.7719, 0.6875, 0.5, 0.6562, 0.5, 0.6562, 0.7719, 0.6875, 0.7719, 0.6562, 0.5, 0.625, 0.5, 0.625, 0.7719, 0.6562, 0.7719, 0.6025, 0.9769, 0.6025, 0.7719, 0.625, 0.7719, 0.625, 0.5, 0.5938, 0.5, 0.5937, 0.9769, 0.5938, 0.5, 0.5625, 0.5, 0.5625, 0.9769, 0.5937, 0.9769, 0.5625, 0.5, 0.5312, 0.5, 0.5312, 0.9769, 0.5625, 0.9769, 0.5312, 0.5, 0.5, 0.5, 0.5, 0.9769, 0.5312, 0.9769, 0.5, 0.5, 0.4688, 0.5, 0.4688, 0.9769, 0.5, 0.9769, 0.4688, 0.5, 0.4375, 0.5, 0.4375, 0.9769, 0.4688, 0.9769, 0.4375, 0.5, 0.4062, 0.5, 0.4062, 0.9769, 0.4375, 0.9769, 0.4062, 0.5, 0.375, 0.5, 0.375, 0.9769, 0.4062, 0.9769, 0.375, 0.5, 0.3438, 0.5, 0.3438, 0.9769, 0.375, 0.9769, 0.3438, 0.5, 0.3125, 0.5, 0.3125, 0.9769, 0.3438, 0.9769, 0.3125, 0.5, 0.2812, 0.5, 0.2812, 0.9769, 0.3125, 0.9769, 0.2812, 0.5, 0.25, 0.5, 0.25, 0.9769, 0.2812, 0.9769, 0.25, 0.5, 0.2188, 0.5, 0.2188, 0.9769, 0.25, 0.9769, 0.2188, 0.5, 0.1875, 0.5, 0.1875, 0.9769, 0.2188, 0.9769, 0.1875, 0.5, 0.1562, 0.5, 0.1562, 0.9769, 0.1875, 0.9769, 0.1562, 0.5, 0.125, 0.5, 0.125, 0.9769, 0.1562, 0.9769, 0.125, 0.5, 0.09375, 0.5, 0.09375, 0.9769, 0.125, 0.9769, 0.09375, 0.5, 0.0625, 0.5, 0.0625, 0.9769, 0.06608, 0.9769, 0.09375, 0.9769, 0.0625, 0.5, 0.03125, 0.5, 0.03125, 0.9769, 0.0625, 0.9769, 0.03125, 0.5, 0.0, 0.5, 0.0, 0.9769, 0.03125, 0.9769, 0.9496, 0.3833, 0.9717, 0.3418, 0.9854, 0.2968, 0.99, 0.25, 0.9854, 0.2032, 0.9871, 0.2201, 0.9871, 0.2799, 0.9871, 0.2799, 0.9884, 0.2658, 0.9871, 0.2795, 0.9854, 0.2968, 0.9717, 0.3418, 0.9496, 0.3833, 0.9197, 0.4197, 0.8833, 0.4496, 0.8418, 0.4717, 0.7032, 0.4854, 0.75, 0.49, 0.7032, 0.4854, 0.8418, 0.4717, 0.8833, 0.4496, 0.9197, 0.4197, 0.9884, 0.2658, 0.9871, 0.2799, 0.9871, 0.2799, 0.9871, 0.2201, 0.9871, 0.2201, 0.9871, 0.2795, 0.8833, 0.05045, 0.8418, 0.02827, 0.7968, 0.01461, 0.75, 0.01, 0.7968, 0.01461, 0.8418, 0.02827, 0.8833, 0.05045, 0.9197, 0.08029, 0.9496, 0.1167, 0.9717, 0.1582, 0.9854, 0.2032, 0.99, 0.25, 0.9854, 0.2968, 0.9871, 0.2795, 0.9871, 0.2201, 0.9871, 0.2201, 0.9854, 0.2032, 0.9717, 0.1582, 0.9496, 0.1167, 0.9197, 0.08029])
me_cube_001.materials.append(mat_material_001)
me_cube_001.update()
me_cylinder = bpy.data.meshes.new('Cylinder')
me_cylinder.from_pydata([(0.0, 1.0, -1.0), (0.0, 1.0, 1.0), (0.1951, 0.9808, -1.0), (0.1951, 0.9808, 1.0), (0.3827, 0.9239, -1.0), (0.3827, 0.9239, 1.0), (0.5556, 0.8315, -1.0), (0.5556, 0.8315, 1.0), (0.7071, 0.7071, -1.0), (0.7071, 0.7071, 1.0), (0.8315, 0.5556, -1.0), (0.8315, 0.5556, 1.0), (0.9239, 0.3827, -1.0), (0.9239, 0.3827, 1.0), (0.9808, 0.1951, -1.0), (0.9808, 0.1951, 1.0), (1.0, 0.0, -1.0), (1.0, 0.0, 1.0), (0.9808, -0.1951, -1.0), (0.9808, -0.1951, 1.0), (0.9239, -0.3827, -1.0), (0.9239, -0.3827, 1.0), (0.8315, -0.5556, -1.0), (0.8315, -0.5556, 1.0), (0.7071, -0.7071, -1.0), (0.7071, -0.7071, 1.0), (0.5556, -0.8315, -1.0), (0.5556, -0.8315, 1.0), (0.3827, -0.9239, -1.0), (0.3827, -0.9239, 1.0), (0.1951, -0.9808, -1.0), (0.1951, -0.9808, 1.0), (0.0, -1.0, -1.0), (0.0, -1.0, 1.0), (-0.1951, -0.9808, -1.0), (-0.1951, -0.9808, 1.0), (-0.3827, -0.9239, -1.0), (-0.3827, -0.9239, 1.0), (-0.5556, -0.8315, -1.0), (-0.5556, -0.8315, 1.0), (-0.7071, -0.7071, -1.0), (-0.7071, -0.7071, 1.0), (-0.8315, -0.5556, -1.0), (-0.8315, -0.5556, 1.0), (-0.9239, -0.3827, -1.0), (-0.9239, -0.3827, 1.0), (-0.9808, -0.1951, -1.0), (-0.9808, -0.1951, 1.0), (-1.0, 0.0, -1.0), (-1.0, 0.0, 1.0), (-0.9808, 0.1951, -1.0), (-0.9808, 0.1951, 1.0), (-0.9239, 0.3827, -1.0), (-0.9239, 0.3827, 1.0), (-0.8315, 0.5556, -1.0), (-0.8315, 0.5556, 1.0), (-0.7071, 0.7071, -1.0), (-0.7071, 0.7071, 1.0), (-0.5556, 0.8315, -1.0), (-0.5556, 0.8315, 1.0), (-0.3827, 0.9239, -1.0), (-0.3827, 0.9239, 1.0), (-0.1951, 0.9808, -1.0), (-0.1951, 0.9808, 1.0), (3.997e-08, 0.8324, -1.0), (0.1624, 0.8164, -1.0), (0.3185, 0.769, -1.0), (0.4624, 0.6921, -1.0), (0.5886, 0.5886, -1.0), (0.6921, 0.4624, -1.0), (0.769, 0.3185, -1.0), (0.8164, 0.1624, -1.0), (0.8324, -2.998e-08, -1.0), (0.8164, -0.1624, -1.0), (0.769, -0.3185, -1.0), (0.6921, -0.4624, -1.0), (0.5886, -0.5886, -1.0), (0.4624, -0.6921, -1.0), (0.3185, -0.769, -1.0), (0.1624, -0.8164, -1.0), (3.997e-08, -0.8324, -1.0), (-0.1624, -0.8164, -1.0), (-0.3185, -0.769, -1.0), (-0.4624, -0.6921, -1.0), (-0.5886, -0.5886, -1.0), (-0.6921, -0.4624, -1.0), (-0.769, -0.3185, -1.0), (-0.8164, -0.1624, -1.0), (-0.8324, -2.998e-08, -1.0), (-0.8164, 0.1624, -1.0), (-0.769, 0.3185, -1.0), (-0.6921, 0.4624, -1.0), (-0.5886, 0.5886, -1.0), (-0.4624, 0.6921, -1.0), (-0.3185, 0.769, -1.0), (-0.1624, 0.8164, -1.0), (-5.201e-08, 0.8324, 0.3348), (0.1624, 0.8164, 0.3348), (0.3185, 0.769, 0.3348), (0.4624, 0.6921, 0.3348), (0.5886, 0.5886, 0.3348), (0.6921, 0.4624, 0.3348), (0.769, 0.3185, 0.3348), (0.8164, 0.1624, 0.3348), (0.8324, -2.998e-08, 0.3348), (0.8164, -0.1624, 0.3348), (0.769, -0.3185, 0.3348), (0.6921, -0.4624, 0.3348), (0.5886, -0.5886, 0.3348), (0.4624, -0.6921, 0.3348), (0.3185, -0.769, 0.3348), (0.1624, -0.8164, 0.3348), (-5.201e-08, -0.8324, 0.3348), (-0.1624, -0.8164, 0.3348), (-0.3185, -0.769, 0.3348), (-0.4624, -0.6921, 0.3348), (-0.5886, -0.5886, 0.3348), (-0.6921, -0.4624, 0.3348), (-0.769, -0.3185, 0.3348), (-0.8164, -0.1624, 0.3348), (-0.8324, -2.998e-08, 0.3348), (-0.8164, 0.1624, 0.3348), (-0.769, 0.3185, 0.3348), (-0.6921, 0.4624, 0.3348), (-0.5886, 0.5886, 0.3348), (-0.4624, 0.6921, 0.3348), (-0.3185, 0.769, 0.3348), (-0.1624, 0.8164, 0.3348), (0.1621, 0.8147, 1.0), (4.037e-08, 0.8307, 1.0), (0.3179, 0.7675, 1.0), (0.4615, 0.6907, 1.0), (0.5874, 0.5874, 1.0), (0.6907, 0.4615, 1.0), (0.7675, 0.3179, 1.0), (0.8147, 0.1621, 1.0), (0.8307, -3.028e-08, 1.0), (0.8147, -0.1621, 1.0), (0.7675, -0.3179, 1.0), (0.6907, -0.4615, 1.0), (0.5874, -0.5874, 1.0), (0.4615, -0.6907, 1.0), (0.3179, -0.7675, 1.0), (0.1621, -0.8147, 1.0), (4.037e-08, -0.8307, 1.0), (-0.1621, -0.8147, 1.0), (-0.3179, -0.7675, 1.0), (-0.4615, -0.6907, 1.0), (-0.5874, -0.5874, 1.0), (-0.6907, -0.4615, 1.0), (-0.7675, -0.3179, 1.0), (-0.8147, -0.1621, 1.0), (-0.8307, -3.028e-08, 1.0), (-0.8147, 0.1621, 1.0), (-0.7675, 0.3179, 1.0), (-0.6907, 0.4615, 1.0), (-0.5874, 0.5874, 1.0), (-0.4615, 0.6907, 1.0), (-0.3179, 0.7675, 1.0), (-0.1621, 0.8147, 1.0), (0.1621, 0.8147, 0.2947), (4.037e-08, 0.8307, 0.2947), (0.3179, 0.7675, 0.2947), (0.4615, 0.6907, 0.2947), (0.5874, 0.5874, 0.2947), (0.6907, 0.4615, 0.2947), (0.7675, 0.3179, 0.2947), (0.8147, 0.1621, 0.2947), (0.8307, -3.028e-08, 0.2947), (0.8147, -0.1621, 0.2947), (0.7675, -0.3179, 0.2947), (0.6907, -0.4615, 0.2947), (0.5874, -0.5874, 0.2947), (0.4615, -0.6907, 0.2947), (0.3179, -0.7675, 0.2947), (0.1621, -0.8147, 0.2947), (4.037e-08, -0.8307, 0.2947), (-0.1621, -0.8147, 0.2947), (-0.3179, -0.7675, 0.2947), (-0.4615, -0.6907, 0.2947), (-0.5874, -0.5874, 0.2947), (-0.6907, -0.4615, 0.2947), (-0.7675, -0.3179, 0.2947), (-0.8147, -0.1621, 0.2947), (-0.8307, -3.028e-08, 0.2947), (-0.8147, 0.1621, 0.2947), (-0.7675, 0.3179, 0.2947), (-0.6907, 0.4615, 0.2947), (-0.5874, 0.5874, 0.2947), (-0.4615, 0.6907, 0.2947), (-0.3179, 0.7675, 0.2947), (-0.1621, 0.8147, 0.2947)], [], [(0, 1, 3, 2), (2, 3, 5, 4), (4, 5, 7, 6), (6, 7, 9, 8), (8, 9, 11, 10), (10, 11, 13, 12), (12, 13, 15, 14), (14, 15, 17, 16), (16, 17, 19, 18), (18, 19, 21, 20), (20, 21, 23, 22), (22, 23, 25, 24), (24, 25, 27, 26), (26, 27, 29, 28), (28, 29, 31, 30), (30, 31, 33, 32), (32, 33, 35, 34), (34, 35, 37, 36), (36, 37, 39, 38), (38, 39, 41, 40), (40, 41, 43, 42), (42, 43, 45, 44), (44, 45, 47, 46), (46, 47, 49, 48), (48, 49, 51, 50), (50, 51, 53, 52), (52, 53, 55, 54), (54, 55, 57, 56), (56, 57, 59, 58), (58, 59, 61, 60), (5, 3, 128, 130), (60, 61, 63, 62), (62, 63, 1, 0), (12, 14, 71, 70), (80, 81, 113, 112), (30, 32, 80, 79), (48, 50, 89, 88), (4, 6, 67, 66), (22, 24, 76, 75), (40, 42, 85, 84), (58, 60, 94, 93), (14, 16, 72, 71), (32, 34, 81, 80), (50, 52, 90, 89), (6, 8, 68, 67), (24, 26, 77, 76), (42, 44, 86, 85), (60, 62, 95, 94), (16, 18, 73, 72), (34, 36, 82, 81), (52, 54, 91, 90), (8, 10, 69, 68), (26, 28, 78, 77), (44, 46, 87, 86), (0, 2, 65, 64), (62, 0, 64, 95), (18, 20, 74, 73), (36, 38, 83, 82), (54, 56, 92, 91), (10, 12, 70, 69), (28, 30, 79, 78), (46, 48, 88, 87), (2, 4, 66, 65), (20, 22, 75, 74), (38, 40, 84, 83), (56, 58, 93, 92), (67, 68, 100, 99), (94, 95, 127, 126), (81, 82, 114, 113), (68, 69, 101, 100), (95, 64, 96, 127), (82, 83, 115, 114), (69, 70, 102, 101), (83, 84, 116, 115), (70, 71, 103, 102), (84, 85, 117, 116), (71, 72, 104, 103), (85, 86, 118, 117), (72, 73, 105, 104), (86, 87, 119, 118), (73, 74, 106, 105), (87, 88, 120, 119), (74, 75, 107, 106), (88, 89, 121, 120), (75, 76, 108, 107), (89, 90, 122, 121), (76, 77, 109, 108), (90, 91, 123, 122), (77, 78, 110, 109), (64, 65, 97, 96), (91, 92, 124, 123), (78, 79, 111, 110), (65, 66, 98, 97), (92, 93, 125, 124), (79, 80, 112, 111), (66, 67, 99, 98), (93, 94, 126, 125), (151, 150, 182, 183), (23, 21, 138, 139), (41, 39, 147, 148), (59, 57, 156, 157), (15, 13, 134, 135), (33, 31, 143, 144), (51, 49, 152, 153), (7, 5, 130, 131), (25, 23, 139, 140), (43, 41, 148, 149), (61, 59, 157, 158), (17, 15, 135, 136), (35, 33, 144, 145), (53, 51, 153, 154), (9, 7, 131, 132), (27, 25, 140, 141), (45, 43, 149, 150), (63, 61, 158, 159), (19, 17, 136, 137), (37, 35, 145, 146), (55, 53, 154, 155), (11, 9, 132, 133), (29, 27, 141, 142), (47, 45, 150, 151), (3, 1, 129, 128), (1, 63, 159, 129), (21, 19, 137, 138), (39, 37, 146, 147), (57, 55, 155, 156), (13, 11, 133, 134), (31, 29, 142, 143), (49, 47, 151, 152), (138, 137, 169, 170), (152, 151, 183, 184), (139, 138, 170, 171), (153, 152, 184, 185), (140, 139, 171, 172), (154, 153, 185, 186), (141, 140, 172, 173), (155, 154, 186, 187), (142, 141, 173, 174), (128, 129, 161, 160), (156, 155, 187, 188), (143, 142, 174, 175), (130, 128, 160, 162), (157, 156, 188, 189), (144, 143, 175, 176), (131, 130, 162, 163), (158, 157, 189, 190), (145, 144, 176, 177), (132, 131, 163, 164), (159, 158, 190, 191), (146, 145, 177, 178), (133, 132, 164, 165), (129, 159, 191, 161), (147, 146, 178, 179), (134, 133, 165, 166), (148, 147, 179, 180), (135, 134, 166, 167), (149, 148, 180, 181), (136, 135, 167, 168), (150, 149, 181, 182), (137, 136, 168, 169)])
_uv = me_cylinder.uv_layers.new(name='UVMap')
_uv.uv.foreach_set('vector', [1.0, 0.5, 1.0, 1.0, 0.9688, 1.0, 0.9688, 0.5, 0.9688, 0.5, 0.9688, 1.0, 0.9375, 1.0, 0.9375, 0.5, 0.9375, 0.5, 0.9375, 1.0, 0.9062, 1.0, 0.9062, 0.5, 0.9062, 0.5, 0.9062, 1.0, 0.875, 1.0, 0.875, 0.5, 0.875, 0.5, 0.875, 1.0, 0.8438, 1.0, 0.8438, 0.5, 0.8438, 0.5, 0.8438, 1.0, 0.8125, 1.0, 0.8125, 0.5, 0.8125, 0.5, 0.8125, 1.0, 0.7812, 1.0, 0.7812, 0.5, 0.7812, 0.5, 0.7812, 1.0, 0.75, 1.0, 0.75, 0.5, 0.75, 0.5, 0.75, 1.0, 0.7188, 1.0, 0.7188, 0.5, 0.7188, 0.5, 0.7188, 1.0, 0.6875, 1.0, 0.6875, 0.5, 0.6875, 0.5, 0.6875, 1.0, 0.6562, 1.0, 0.6562, 0.5, 0.6562, 0.5, 0.6562, 1.0, 0.625, 1.0, 0.625, 0.5, 0.625, 0.5, 0.625, 1.0, 0.5938, 1.0, 0.5938, 0.5, 0.5938, 0.5, 0.5938, 1.0, 0.5625, 1.0, 0.5625, 0.5, 0.5625, 0.5, 0.5625, 1.0, 0.5312, 1.0, 0.5312, 0.5, 0.5312, 0.5, 0.5312, 1.0, 0.5, 1.0, 0.5, 0.5, 0.5, 0.5, 0.5, 1.0, 0.4688, 1.0, 0.4688, 0.5, 0.4688, 0.5, 0.4688, 1.0, 0.4375, 1.0, 0.4375, 0.5, 0.4375, 0.5, 0.4375, 1.0, 0.4062, 1.0, 0.4062, 0.5, 0.4062, 0.5, 0.4062, 1.0, 0.375, 1.0, 0.375, 0.5, 0.375, 0.5, 0.375, 1.0, 0.3438, 1.0, 0.3438, 0.5, 0.3438, 0.5, 0.3438, 1.0, 0.3125, 1.0, 0.3125, 0.5, 0.3125, 0.5, 0.3125, 1.0, 0.2812, 1.0, 0.2812, 0.5, 0.2812, 0.5, 0.2812, 1.0, 0.25, 1.0, 0.25, 0.5, 0.25, 0.5, 0.25, 1.0, 0.2188, 1.0, 0.2188, 0.5, 0.2188, 0.5, 0.2188, 1.0, 0.1875, 1.0, 0.1875, 0.5, 0.1875, 0.5, 0.1875, 1.0, 0.1562, 1.0, 0.1562, 0.5, 0.1562, 0.5, 0.1562, 1.0, 0.125, 1.0, 0.125, 0.5, 0.125, 0.5, 0.125, 1.0, 0.09375, 1.0, 0.09375, 0.5, 0.09375, 0.5, 0.09375, 1.0, 0.0625, 1.0, 0.0625, 0.5, 0.9375, 1.0, 0.9688, 1.0, 0.9688, 1.0, 0.9375, 1.0, 0.0625, 0.5, 0.0625, 1.0, 0.03125, 1.0, 0.03125, 0.5, 0.03125, 0.5, 0.03125, 1.0, 0.0, 1.0, 0.0, 0.5, 0.8125, 0.5, 0.7812, 0.5, 0.7812, 0.5, 0.8125, 0.5, 0.5, 0.5, 0.4688, 0.5, 0.4688, 0.5, 0.5, 0.5, 0.5312, 0.5, 0.5, 0.5, 0.5, 0.5, 0.5312, 0.5, 0.25, 0.5, 0.2188, 0.5, 0.2188, 0.5, 0.25, 0.5, 0.9375, 0.5, 0.9062, 0.5, 0.9062, 0.5, 0.9375, 0.5, 0.6562, 0.5, 0.625, 0.5, 0.625, 0.5, 0.6562, 0.5, 0.375, 0.5, 0.3438, 0.5, 0.3438, 0.5, 0.375, 0.5, 0.09375, 0.5, 0.0625, 0.5, 0.0625, 0.5, 0.09375, 0.5, 0.7812, 0.5, 0.75, 0.5, 0.75, 0.5, 0.7812, 0.5, 0.5, 0.5, 0.4688, 0.5, 0.4688, 0.5, 0.5, 0.5, 0.2188, 0.5, 0.1875, 0.5, 0.1875, 0.5, 0.2188, 0.5, 0.9062, 0.5, 0.875, 0.5, 0.875, 0.5, 0.9062, 0.5, 0.625, 0.5, 0.5938, 0.5, 0.5938, 0.5, 0.625, 0.5, 0.3438, 0.5, 0.3125, 0.5, 0.3125, 0.5, 0.3438, 0.5, 0.0625, 0.5, 0.03125, 0.5, 0.03125, 0.5, 0.0625, 0.5, 0.75, 0.5, 0.7188, 0.5, 0.7188, 0.5, 0.75, 0.5, 0.4688, 0.5, 0.4375, 0.5, 0.4375, 0.5, 0.4688, 0.5, 0.1875, 0.5, 0.1562, 0.5, 0.1562, 0.5, 0.1875, 0.5, 0.875, 0.5, 0.8438, 0.5, 0.8438, 0.5, 0.875, 0.5, 0.5938, 0.5, 0.5625, 0.5, 0.5625, 0.5, 0.5938, 0.5, 0.3125, 0.5, 0.2812, 0.5, 0.2812, 0.5, 0.3125, 0.5, 1.0, 0.5, 0.9688, 0.5, 0.9688, 0.5, 1.0, 0.5, 0.03125, 0.5, 0.0, 0.5, 0.0, 0.5, 0.03125, 0.5, 0.7188, 0.5, 0.6875, 0.5, 0.6875, 0.5, 0.7188, 0.5, 0.4375, 0.5, 0.4062, 0.5, 0.4062, 0.5, 0.4375, 0.5, 0.1562, 0.5, 0.125, 0.5, 0.125, 0.5, 0.1562, 0.5, 0.8438, 0.5, 0.8125, 0.5, 0.8125, 0.5, 0.8438, 0.5, 0.5625, 0.5, 0.5312, 0.5, 0.5312, 0.5, 0.5625, 0.5, 0.2812, 0.5, 0.25, 0.5, 0.25, 0.5, 0.2812, 0.5, 0.9688, 0.5, 0.9375, 0.5, 0.9375, 0.5, 0.9688, 0.5, 0.6875, 0.5, 0.6562, 0.5, 0.6562, 0.5, 0.6875, 0.5, 0.4062, 0.5, 0.375, 0.5, 0.375, 0.5, 0.4062, 0.5, 0.125, 0.5, 0.09375, 0.5, 0.09375, 0.5, 0.125, 0.5, 0.9062, 0.5, 0.875, 0.5, 0.875, 0.5, 0.9062, 0.5, 0.0625, 0.5, 0.03125, 0.5, 0.03125, 0.5, 0.0625, 0.5, 0.4688, 0.5, 0.4375, 0.5, 0.4375, 0.5, 0.4688, 0.5, 0.875, 0.5, 0.8438, 0.5, 0.8438, 0.5, 0.875, 0.5, 0.03125, 0.5, 0.0, 0.5, 0.0, 0.5, 0.03125, 0.5, 0.4375, 0.5, 0.4062, 0.5, 0.4062, 0.5, 0.4375, 0.5, 0.8438, 0.5, 0.8125, 0.5, 0.8125, 0.5, 0.8438, 0.5, 0.4062, 0.5, 0.375, 0.5, 0.375, 0.5, 0.4062, 0.5, 0.8125, 0.5, 0.7812, 0.5, 0.7812, 0.5, 0.8125, 0.5, 0.375, 0.5, 0.3438, 0.5, 0.3438, 0.5, 0.375, 0.5, 0.7812, 0.5, 0.75, 0.5, 0.75, 0.5, 0.7812, 0.5, 0.3438, 0.5, 0.3125, 0.5, 0.3125, 0.5, 0.3438, 0.5, 0.75, 0.5, 0.7188, 0.5, 0.7188, 0.5, 0.75, 0.5, 0.3125, 0.5, 0.2812, 0.5, 0.2812, 0.5, 0.3125, 0.5, 0.7188, 0.5, 0.6875, 0.5, 0.6875, 0.5, 0.7188, 0.5, 0.2812, 0.5, 0.25, 0.5, 0.25, 0.5, 0.2812, 0.5, 0.6875, 0.5, 0.6562, 0.5, 0.6562, 0.5, 0.6875, 0.5, 0.25, 0.5, 0.2188, 0.5, 0.2188, 0.5, 0.25, 0.5, 0.6562, 0.5, 0.625, 0.5, 0.625, 0.5, 0.6562, 0.5, 0.2188, 0.5, 0.1875, 0.5, 0.1875, 0.5, 0.2188, 0.5, 0.625, 0.5, 0.5938, 0.5, 0.5938, 0.5, 0.625, 0.5, 0.1875, 0.5, 0.1562, 0.5, 0.1562, 0.5, 0.1875, 0.5, 0.5938, 0.5, 0.5625, 0.5, 0.5625, 0.5, 0.5938, 0.5, 1.0, 0.5, 0.9688, 0.5, 0.9688, 0.5, 1.0, 0.5, 0.1562, 0.5, 0.125, 0.5, 0.125, 0.5, 0.1562, 0.5, 0.5625, 0.5, 0.5312, 0.5, 0.5312, 0.5, 0.5625, 0.5, 0.9688, 0.5, 0.9375, 0.5, 0.9375, 0.5, 0.9688, 0.5, 0.125, 0.5, 0.09375, 0.5, 0.09375, 0.5, 0.125, 0.5, 0.5312, 0.5, 0.5, 0.5, 0.5, 0.5, 0.5312, 0.5, 0.9375, 0.5, 0.9062, 0.5, 0.9062, 0.5, 0.9375, 0.5, 0.09375, 0.5, 0.0625, 0.5, 0.0625, 0.5, 0.09375, 0.5, 0.2812, 1.0, 0.3125, 1.0, 0.3125, 1.0, 0.2812, 1.0, 0.6562, 1.0, 0.6875, 1.0, 0.6875, 1.0, 0.6562, 1.0, 0.375, 1.0, 0.4062, 1.0, 0.4062, 1.0, 0.375, 1.0, 0.09375, 1.0, 0.125, 1.0, 0.125, 1.0, 0.09375, 1.0, 0.7812, 1.0, 0.8125, 1.0, 0.8125, 1.0, 0.7812, 1.0, 0.5, 1.0, 0.5312, 1.0, 0.5312, 1.0, 0.5, 1.0, 0.2188, 1.0, 0.25, 1.0, 0.25, 1.0, 0.2188, 1.0, 0.9062, 1.0, 0.9375, 1.0, 0.9375, 1.0, 0.9062, 1.0, 0.625, 1.0, 0.6562, 1.0, 0.6562, 1.0, 0.625, 1.0, 0.3438, 1.0, 0.375, 1.0, 0.375, 1.0, 0.3438, 1.0, 0.0625, 1.0, 0.09375, 1.0, 0.09375, 1.0, 0.0625, 1.0, 0.75, 1.0, 0.7812, 1.0, 0.7812, 1.0, 0.75, 1.0, 0.4688, 1.0, 0.5, 1.0, 0.5, 1.0, 0.4688, 1.0, 0.1875, 1.0, 0.2188, 1.0, 0.2188, 1.0, 0.1875, 1.0, 0.875, 1.0, 0.9062, 1.0, 0.9062, 1.0, 0.875, 1.0, 0.5938, 1.0, 0.625, 1.0, 0.625, 1.0, 0.5938, 1.0, 0.3125, 1.0, 0.3438, 1.0, 0.3438, 1.0, 0.3125, 1.0, 0.03125, 1.0, 0.0625, 1.0, 0.0625, 1.0, 0.03125, 1.0, 0.7188, 1.0, 0.75, 1.0, 0.75, 1.0, 0.7188, 1.0, 0.4375, 1.0, 0.4688, 1.0, 0.4688, 1.0, 0.4375, 1.0, 0.1562, 1.0, 0.1875, 1.0, 0.1875, 1.0, 0.1562, 1.0, 0.8438, 1.0, 0.875, 1.0, 0.875, 1.0, 0.8438, 1.0, 0.5625, 1.0, 0.5938, 1.0, 0.5938, 1.0, 0.5625, 1.0, 0.2812, 1.0, 0.3125, 1.0, 0.3125, 1.0, 0.2812, 1.0, 0.9688, 1.0, 1.0, 1.0, 1.0, 1.0, 0.9688, 1.0, 0.0, 1.0, 0.03125, 1.0, 0.03125, 1.0, 0.0, 1.0, 0.6875, 1.0, 0.7188, 1.0, 0.7188, 1.0, 0.6875, 1.0, 0.4062, 1.0, 0.4375, 1.0, 0.4375, 1.0, 0.4062, 1.0, 0.125, 1.0, 0.1562, 1.0, 0.1562, 1.0, 0.125, 1.0, 0.8125, 1.0, 0.8438, 1.0, 0.8438, 1.0, 0.8125, 1.0, 0.5312, 1.0, 0.5625, 1.0, 0.5625, 1.0, 0.5312, 1.0, 0.25, 1.0, 0.2812, 1.0, 0.2812, 1.0, 0.25, 1.0, 0.6875, 1.0, 0.7188, 1.0, 0.7188, 1.0, 0.6875, 1.0, 0.25, 1.0, 0.2812, 1.0, 0.2812, 1.0, 0.25, 1.0, 0.6562, 1.0, 0.6875, 1.0, 0.6875, 1.0, 0.6562, 1.0, 0.2188, 1.0, 0.25, 1.0, 0.25, 1.0, 0.2188, 1.0, 0.625, 1.0, 0.6562, 1.0, 0.6562, 1.0, 0.625, 1.0, 0.1875, 1.0, 0.2188, 1.0, 0.2188, 1.0, 0.1875, 1.0, 0.5938, 1.0, 0.625, 1.0, 0.625, 1.0, 0.5938, 1.0, 0.1562, 1.0, 0.1875, 1.0, 0.1875, 1.0, 0.1562, 1.0, 0.5625, 1.0, 0.5938, 1.0, 0.5938, 1.0, 0.5625, 1.0, 0.9688, 1.0, 1.0, 1.0, 1.0, 1.0, 0.9688, 1.0, 0.125, 1.0, 0.1562, 1.0, 0.1562, 1.0, 0.125, 1.0, 0.5312, 1.0, 0.5625, 1.0, 0.5625, 1.0, 0.5312, 1.0, 0.9375, 1.0, 0.9688, 1.0, 0.9688, 1.0, 0.9375, 1.0, 0.09375, 1.0, 0.125, 1.0, 0.125, 1.0, 0.09375, 1.0, 0.5, 1.0, 0.5312, 1.0, 0.5312, 1.0, 0.5, 1.0, 0.9062, 1.0, 0.9375, 1.0, 0.9375, 1.0, 0.9062, 1.0, 0.0625, 1.0, 0.09375, 1.0, 0.09375, 1.0, 0.0625, 1.0, 0.4688, 1.0, 0.5, 1.0, 0.5, 1.0, 0.4688, 1.0, 0.875, 1.0, 0.9062, 1.0, 0.9062, 1.0, 0.875, 1.0, 0.03125, 1.0, 0.0625, 1.0, 0.0625, 1.0, 0.03125, 1.0, 0.4375, 1.0, 0.4688, 1.0, 0.4688, 1.0, 0.4375, 1.0, 0.8438, 1.0, 0.875, 1.0, 0.875, 1.0, 0.8438, 1.0, 0.0, 1.0, 0.03125, 1.0, 0.03125, 1.0, 0.0, 1.0, 0.4062, 1.0, 0.4375, 1.0, 0.4375, 1.0, 0.4062, 1.0, 0.8125, 1.0, 0.8438, 1.0, 0.8438, 1.0, 0.8125, 1.0, 0.375, 1.0, 0.4062, 1.0, 0.4062, 1.0, 0.375, 1.0, 0.7812, 1.0, 0.8125, 1.0, 0.8125, 1.0, 0.7812, 1.0, 0.3438, 1.0, 0.375, 1.0, 0.375, 1.0, 0.3438, 1.0, 0.75, 1.0, 0.7812, 1.0, 0.7812, 1.0, 0.75, 1.0, 0.3125, 1.0, 0.3438, 1.0, 0.3438, 1.0, 0.3125, 1.0, 0.7188, 1.0, 0.75, 1.0, 0.75, 1.0, 0.7188, 1.0])
me_cylinder.materials.append(mat_material_004)
me_cylinder.update()
me_cube_004 = bpy.data.meshes.new('Cube.004')
me_cube_004.from_pydata([(-1.0, -1.0, -1.0), (-1.0, -1.0, 1.0), (-1.0, 1.0, -1.0), (-1.0, 1.0, 1.0), (1.0, -1.0, -1.0), (1.0, -1.0, 1.0), (1.0, 1.0, -1.0), (1.0, 1.0, 1.0), (-10.83, 1.0, 25.98), (-10.83, -1.0, 25.98), (-8.35, 1.0, 27.67), (-8.35, -1.0, 27.67), (-5.587, 1.0, 28.85), (-5.587, -1.0, 28.85), (-2.646, 1.0, 29.47), (-2.646, -1.0, 29.47), (10.77, 1.0, 24.09), (10.77, -1.0, 24.09), (12.46, 1.0, 21.61), (12.46, -1.0, 21.61), (0.6916, 1.0, -1.003), (0.6916, -1.0, -1.003), (-2.313, 1.0, -1.036), (-2.313, -1.0, -1.036), (-5.267, 1.0, -0.4817), (-5.267, -1.0, -0.4817), (-8.055, 1.0, 0.6379), (-8.055, -1.0, 0.6379), (-10.57, 1.0, 2.28), (-10.57, -1.0, 2.28), (-12.72, 1.0, 4.382), (-12.72, -1.0, 4.382), (-14.42, 1.0, 6.862), (-14.42, -1.0, 6.862), (-15.6, 1.0, 9.625), (-15.6, -1.0, 9.625), (-16.21, 1.0, 12.57), (-16.21, -1.0, 12.57), (-16.25, 1.0, 15.57), (-16.25, -1.0, 15.57), (-15.69, 1.0, 18.52), (-15.69, -1.0, 18.52), (-14.57, 1.0, 21.31), (-14.57, -1.0, 21.31), (-12.93, 1.0, 23.83), (-12.93, -1.0, 23.83), (-9.528, 1.0, 24.43), (-7.376, 1.0, 25.9), (-4.978, 1.0, 26.92), (-2.426, 1.0, 27.46), (9.214, 1.0, 22.79), (10.69, 1.0, 20.63), (0.4711, 1.0, 1.01), (-2.137, 1.0, 0.982), (-4.7, 1.0, 1.463), (-7.12, 1.0, 2.434), (-9.304, 1.0, 3.86), (-11.17, 1.0, 5.683), (-12.64, 1.0, 7.836), (-13.66, 1.0, 10.23), (-14.2, 1.0, 12.79), (-14.23, 1.0, 15.39), (-13.75, 1.0, 17.96), (-12.78, 1.0, 20.38), (-11.35, 1.0, 22.56), (-9.528, 0.5278, 24.43), (-7.376, 0.5278, 25.9), (-4.978, 0.5278, 26.92), (-2.426, 0.5278, 27.46), (9.214, 0.5278, 22.79), (10.69, 0.5278, 20.63), (0.4711, 0.5278, 1.01), (-2.137, 0.5278, 0.982), (-4.7, 0.5278, 1.463), (-7.12, 0.5278, 2.434), (-9.304, 0.5278, 3.86), (-11.17, 0.5278, 5.683), (-12.64, 0.5278, 7.836), (-13.66, 0.5278, 10.23), (-14.2, 0.5278, 12.79), (-14.23, 0.5278, 15.39), (-13.75, 0.5278, 17.96), (-12.78, 0.5278, 20.38), (-11.35, 0.5278, 22.56), (-7.369, -1.0, 25.88), (-9.518, -1.0, 24.41), (-4.973, -1.0, 26.91), (-2.424, -1.0, 27.44), (9.202, -1.0, 22.78), (10.67, -1.0, 20.63), (0.4694, -1.0, 1.026), (-2.135, -1.0, 0.9975), (-4.696, -1.0, 1.478), (-7.113, -1.0, 2.448), (-9.294, -1.0, 3.872), (-11.16, -1.0, 5.694), (-12.63, -1.0, 7.843), (-13.65, -1.0, 10.24), (-14.19, -1.0, 12.79), (-14.21, -1.0, 15.39), (-13.73, -1.0, 17.95), (-12.76, -1.0, 20.37), (-11.34, -1.0, 22.55), (-7.369, 0.9871, 25.88), (-9.518, 0.9871, 24.41), (-4.973, 0.9871, 26.91), (-2.424, 0.9871, 27.44), (9.202, 0.9871, 22.78), (10.67, 0.9871, 20.63), (0.4694, 0.9871, 1.026), (-2.135, 0.9871, 0.9975), (-4.696, 0.9871, 1.478), (-7.113, 0.9871, 2.448), (-9.294, 0.9871, 3.872), (-11.16, 0.9871, 5.694), (-12.63, 0.9871, 7.843), (-13.65, 0.9871, 10.24), (-14.19, 0.9871, 12.79), (-14.21, 0.9871, 15.39), (-13.73, 0.9871, 17.95), (-12.76, 0.9871, 20.37), (-11.34, 0.9871, 22.55)], [], [(0, 1, 3, 2), (2, 3, 7, 6), (6, 7, 5, 4), (4, 5, 1, 0), (2, 6, 4, 0), (7, 3, 1, 5), (8, 9, 11, 10), (10, 11, 13, 12), (12, 13, 15, 14), (16, 17, 19, 18), (20, 21, 23, 22), (22, 23, 25, 24), (24, 25, 27, 26), (26, 27, 29, 28), (28, 29, 31, 30), (30, 31, 33, 32), (32, 33, 35, 34), (34, 35, 37, 36), (36, 37, 39, 38), (38, 39, 41, 40), (40, 41, 43, 42), (42, 43, 45, 44), (44, 45, 9, 8), (32, 34, 59, 58), (24, 26, 55, 54), (42, 44, 64, 63), (16, 18, 51, 50), (34, 36, 60, 59), (26, 28, 56, 55), (8, 10, 47, 46), (44, 8, 46, 64), (36, 38, 61, 60), (28, 30, 57, 56), (10, 12, 48, 47), (20, 22, 53, 52), (38, 40, 62, 61), (30, 32, 58, 57), (12, 14, 49, 48), (22, 24, 54, 53), (40, 42, 63, 62), (54, 55, 74, 73), (50, 51, 70, 69), (55, 56, 75, 74), (56, 57, 76, 75), (57, 58, 77, 76), (58, 59, 78, 77), (59, 60, 79, 78), (46, 47, 66, 65), (60, 61, 80, 79), (47, 48, 67, 66), (61, 62, 81, 80), (48, 49, 68, 67), (62, 63, 82, 81), (63, 64, 83, 82), (64, 46, 65, 83), (52, 53, 72, 71), (53, 54, 73, 72), (33, 31, 95, 96), (15, 13, 86, 87), (25, 23, 91, 92), (43, 41, 100, 101), (35, 33, 96, 97), (27, 25, 92, 93), (45, 43, 101, 102), (19, 17, 88, 89), (37, 35, 97, 98), (29, 27, 93, 94), (11, 9, 85, 84), (9, 45, 102, 85), (39, 37, 98, 99), (31, 29, 94, 95), (13, 11, 84, 86), (23, 21, 90, 91), (41, 39, 99, 100), (93, 92, 111, 112), (89, 88, 107, 108), (94, 93, 112, 113), (95, 94, 113, 114), (96, 95, 114, 115), (97, 96, 115, 116), (98, 97, 116, 117), (84, 85, 104, 103), (99, 98, 117, 118), (86, 84, 103, 105), (100, 99, 118, 119), (87, 86, 105, 106), (101, 100, 119, 120), (102, 101, 120, 121), (85, 102, 121, 104), (91, 90, 109, 110), (92, 91, 110, 111)])
_uv = me_cube_004.uv_layers.new(name='UVMap')
_uv.uv.foreach_set('vector', [0.375, 0.0, 0.625, 0.0, 0.625, 0.25, 0.375, 0.25, 0.375, 0.25, 0.625, 0.25, 0.625, 0.5, 0.375, 0.5, 0.375, 0.5, 0.625, 0.5, 0.625, 0.75, 0.375, 0.75, 0.375, 0.75, 0.625, 0.75, 0.625, 1.0, 0.375, 1.0, 0.125, 0.5, 0.375, 0.5, 0.375, 0.75, 0.125, 0.75, 0.625, 0.5, 0.875, 0.5, 0.875, 0.75, 0.625, 0.75, 1.0, 0.5, 1.0, 1.0, 0.9688, 1.0, 0.9688, 0.5, 0.9688, 0.5, 0.9688, 1.0, 0.9375, 1.0, 0.9375, 0.5, 0.9375, 0.5, 0.9375, 1.0, 0.9062, 1.0, 0.9062, 0.5, 0.75, 0.5, 0.75, 1.0, 0.7188, 1.0, 0.7188, 0.5, 0.4062, 0.5, 0.4062, 1.0, 0.375, 1.0, 0.375, 0.5, 0.375, 0.5, 0.375, 1.0, 0.3438, 1.0, 0.3438, 0.5, 0.3438, 0.5, 0.3438, 1.0, 0.3125, 1.0, 0.3125, 0.5, 0.3125, 0.5, 0.3125, 1.0, 0.2812, 1.0, 0.2812, 0.5, 0.2812, 0.5, 0.2812, 1.0, 0.25, 1.0, 0.25, 0.5, 0.25, 0.5, 0.25, 1.0, 0.2188, 1.0, 0.2188, 0.5, 0.2188, 0.5, 0.2188, 1.0, 0.1875, 1.0, 0.1875, 0.5, 0.1875, 0.5, 0.1875, 1.0, 0.1562, 1.0, 0.1562, 0.5, 0.1562, 0.5, 0.1562, 1.0, 0.125, 1.0, 0.125, 0.5, 0.125, 0.5, 0.125, 1.0, 0.09375, 1.0, 0.09375, 0.5, 0.09375, 0.5, 0.09375, 1.0, 0.0625, 1.0, 0.0625, 0.5, 0.0625, 0.5, 0.0625, 1.0, 0.03125, 1.0, 0.03125, 0.5, 0.03125, 0.5, 0.03125, 1.0, 0.0, 1.0, 0.0, 0.5, 0.2188, 0.5, 0.1875, 0.5, 0.1875, 0.5, 0.2188, 0.5, 0.3438, 0.5, 0.3125, 0.5, 0.3125, 0.5, 0.3438, 0.5, 0.0625, 0.5, 0.03125, 0.5, 0.03125, 0.5, 0.0625, 0.5, 0.75, 0.5, 0.7188, 0.5, 0.7188, 0.5, 0.75, 0.5, 0.1875, 0.5, 0.1562, 0.5, 0.1562, 0.5, 0.1875, 0.5, 0.3125, 0.5, 0.2812, 0.5, 0.2812, 0.5, 0.3125, 0.5, 1.0, 0.5, 0.9688, 0.5, 0.9688, 0.5, 1.0, 0.5, 0.03125, 0.5, 0.0, 0.5, 0.0, 0.5, 0.03125, 0.5, 0.1562, 0.5, 0.125, 0.5, 0.125, 0.5, 0.1562, 0.5, 0.2812, 0.5, 0.25, 0.5, 0.25, 0.5, 0.2812, 0.5, 0.9688, 0.5, 0.9375, 0.5, 0.9375, 0.5, 0.9688, 0.5, 0.4062, 0.5, 0.375, 0.5, 0.375, 0.5, 0.4062, 0.5, 0.125, 0.5, 0.09375, 0.5, 0.09375, 0.5, 0.125, 0.5, 0.25, 0.5, 0.2188, 0.5, 0.2188, 0.5, 0.25, 0.5, 0.9375, 0.5, 0.9062, 0.5, 0.9062, 0.5, 0.9375, 0.5, 0.375, 0.5, 0.3438, 0.5, 0.3438, 0.5, 0.375, 0.5, 0.09375, 0.5, 0.0625, 0.5, 0.0625, 0.5, 0.09375, 0.5, 0.3438, 0.5, 0.3125, 0.5, 0.3125, 0.5, 0.3438, 0.5, 0.75, 0.5, 0.7188, 0.5, 0.7188, 0.5, 0.75, 0.5, 0.3125, 0.5, 0.2812, 0.5, 0.2812, 0.5, 0.3125, 0.5, 0.2812, 0.5, 0.25, 0.5, 0.25, 0.5, 0.2812, 0.5, 0.25, 0.5, 0.2188, 0.5, 0.2188, 0.5, 0.25, 0.5, 0.2188, 0.5, 0.1875, 0.5, 0.1875, 0.5, 0.2188, 0.5, 0.1875, 0.5, 0.1562, 0.5, 0.1562, 0.5, 0.1875, 0.5, 1.0, 0.5, 0.9688, 0.5, 0.9688, 0.5, 1.0, 0.5, 0.1562, 0.5, 0.125, 0.5, 0.125, 0.5, 0.1562, 0.5, 0.9688, 0.5, 0.9375, 0.5, 0.9375, 0.5, 0.9688, 0.5, 0.125, 0.5, 0.09375, 0.5, 0.09375, 0.5, 0.125, 0.5, 0.9375, 0.5, 0.9062, 0.5, 0.9062, 0.5, 0.9375, 0.5, 0.09375, 0.5, 0.0625, 0.5, 0.0625, 0.5, 0.09375, 0.5, 0.0625, 0.5, 0.03125, 0.5, 0.03125, 0.5, 0.0625, 0.5, 0.03125, 0.5, 0.0, 0.5, 0.0, 0.5, 0.03125, 0.5, 0.4062, 0.5, 0.375, 0.5, 0.375, 0.5, 0.4062, 0.5, 0.375, 0.5, 0.3438, 0.5, 0.3438, 0.5, 0.375, 0.5, 0.2188, 1.0, 0.25, 1.0, 0.25, 1.0, 0.2188, 1.0, 0.9062, 1.0, 0.9375, 1.0, 0.9375, 1.0, 0.9062, 1.0, 0.3438, 1.0, 0.375, 1.0, 0.375, 1.0, 0.3438, 1.0, 0.0625, 1.0, 0.09375, 1.0, 0.09375, 1.0, 0.0625, 1.0, 0.1875, 1.0, 0.2188, 1.0, 0.2188, 1.0, 0.1875, 1.0, 0.3125, 1.0, 0.3438, 1.0, 0.3438, 1.0, 0.3125, 1.0, 0.03125, 1.0, 0.0625, 1.0, 0.0625, 1.0, 0.03125, 1.0, 0.7188, 1.0, 0.75, 1.0, 0.75, 1.0, 0.7188, 1.0, 0.1562, 1.0, 0.1875, 1.0, 0.1875, 1.0, 0.1562, 1.0, 0.2812, 1.0, 0.3125, 1.0, 0.3125, 1.0, 0.2812, 1.0, 0.9688, 1.0, 1.0, 1.0, 1.0, 1.0, 0.9688, 1.0, 0.0, 1.0, 0.03125, 1.0, 0.03125, 1.0, 0.0, 1.0, 0.125, 1.0, 0.1562, 1.0, 0.1562, 1.0, 0.125, 1.0, 0.25, 1.0, 0.2812, 1.0, 0.2812, 1.0, 0.25, 1.0, 0.9375, 1.0, 0.9688, 1.0, 0.9688, 1.0, 0.9375, 1.0, 0.375, 1.0, 0.4062, 1.0, 0.4062, 1.0, 0.375, 1.0, 0.09375, 1.0, 0.125, 1.0, 0.125, 1.0, 0.09375, 1.0, 0.3125, 1.0, 0.3438, 1.0, 0.3438, 1.0, 0.3125, 1.0, 0.7188, 1.0, 0.75, 1.0, 0.75, 1.0, 0.7188, 1.0, 0.2812, 1.0, 0.3125, 1.0, 0.3125, 1.0, 0.2812, 1.0, 0.25, 1.0, 0.2812, 1.0, 0.2812, 1.0, 0.25, 1.0, 0.2188, 1.0, 0.25, 1.0, 0.25, 1.0, 0.2188, 1.0, 0.1875, 1.0, 0.2188, 1.0, 0.2188, 1.0, 0.1875, 1.0, 0.1562, 1.0, 0.1875, 1.0, 0.1875, 1.0, 0.1562, 1.0, 0.9688, 1.0, 1.0, 1.0, 1.0, 1.0, 0.9688, 1.0, 0.125, 1.0, 0.1562, 1.0, 0.1562, 1.0, 0.125, 1.0, 0.9375, 1.0, 0.9688, 1.0, 0.9688, 1.0, 0.9375, 1.0, 0.09375, 1.0, 0.125, 1.0, 0.125, 1.0, 0.09375, 1.0, 0.9062, 1.0, 0.9375, 1.0, 0.9375, 1.0, 0.9062, 1.0, 0.0625, 1.0, 0.09375, 1.0, 0.09375, 1.0, 0.0625, 1.0, 0.03125, 1.0, 0.0625, 1.0, 0.0625, 1.0, 0.03125, 1.0, 0.0, 1.0, 0.03125, 1.0, 0.03125, 1.0, 0.0, 1.0, 0.375, 1.0, 0.4062, 1.0, 0.4062, 1.0, 0.375, 1.0, 0.3438, 1.0, 0.375, 1.0, 0.375, 1.0, 0.3438, 1.0])
me_cube_004.materials.append(mat_material_004)
me_cube_004.update()
me_cube_005 = bpy.data.meshes.new('Cube.005')
me_cube_005.from_pydata([(-1.0, -1.0, -1.0), (-1.0, -1.0, 1.0), (-1.0, 1.0, -1.0), (-1.0, 1.0, 1.0), (1.0, -1.0, -1.0), (1.0, -1.0, 1.0), (1.0, 1.0, -1.0), (1.0, 1.0, 1.0)], [], [(0, 1, 3, 2), (2, 3, 7, 6), (6, 7, 5, 4), (4, 5, 1, 0), (2, 6, 4, 0), (7, 3, 1, 5)])
_uv = me_cube_005.uv_layers.new(name='UVMap')
_uv.uv.foreach_set('vector', [0.375, 0.0, 0.625, 0.0, 0.625, 0.25, 0.375, 0.25, 0.375, 0.25, 0.625, 0.25, 0.625, 0.5, 0.375, 0.5, 0.375, 0.5, 0.625, 0.5, 0.625, 0.75, 0.375, 0.75, 0.375, 0.75, 0.625, 0.75, 0.625, 1.0, 0.375, 1.0, 0.125, 0.5, 0.375, 0.5, 0.375, 0.75, 0.125, 0.75, 0.625, 0.5, 0.875, 0.5, 0.875, 0.75, 0.625, 0.75])
me_cube_005.materials.append(mat_material_004)
me_cube_005.update()
me_cylinder_004 = bpy.data.meshes.new('Cylinder.004')
me_cylinder_004.from_pydata([(0.0, 1.0, -1.0), (0.0, 1.0, 1.0), (0.1951, 0.9808, -1.0), (0.1951, 0.9808, 1.0), (0.3827, 0.9239, -1.0), (0.3827, 0.9239, 1.0), (0.5556, 0.8315, -1.0), (0.5556, 0.8315, 1.0), (0.7071, 0.7071, -1.0), (0.7071, 0.7071, 1.0), (0.8315, 0.5556, -1.0), (0.8315, 0.5556, 1.0), (0.9239, 0.3827, -1.0), (0.9239, 0.3827, 1.0), (0.9808, 0.1951, -1.0), (0.9808, 0.1951, 1.0), (1.0, 0.0, -1.0), (1.0, 0.0, 1.0), (0.9808, -0.1951, -1.0), (0.9808, -0.1951, 1.0), (0.9239, -0.3827, -1.0), (0.9239, -0.3827, 1.0), (0.8315, -0.5556, -1.0), (0.8315, -0.5556, 1.0), (0.7071, -0.7071, -1.0), (0.7071, -0.7071, 1.0), (0.5556, -0.8315, -1.0), (0.5556, -0.8315, 1.0), (0.3827, -0.9239, -1.0), (0.3827, -0.9239, 1.0), (0.1951, -0.9808, -1.0), (0.1951, -0.9808, 1.0), (0.0, -1.0, -1.0), (0.0, -1.0, 1.0), (-0.1951, -0.9808, -1.0), (-0.1951, -0.9808, 1.0), (-0.3827, -0.9239, -1.0), (-0.3827, -0.9239, 1.0), (-0.5556, -0.8315, -1.0), (-0.5556, -0.8315, 1.0), (-0.7071, -0.7071, -1.0), (-0.7071, -0.7071, 1.0), (-0.8315, -0.5556, -1.0), (-0.8315, -0.5556, 1.0), (-0.9239, -0.3827, -1.0), (-0.9239, -0.3827, 1.0), (-0.9808, -0.1951, -1.0), (-0.9808, -0.1951, 1.0), (-1.0, 0.0, -1.0), (-1.0, 0.0, 1.0), (-0.9808, 0.1951, -1.0), (-0.9808, 0.1951, 1.0), (-0.9239, 0.3827, -1.0), (-0.9239, 0.3827, 1.0), (-0.8315, 0.5556, -1.0), (-0.8315, 0.5556, 1.0), (-0.7071, 0.7071, -1.0), (-0.7071, 0.7071, 1.0), (-0.5556, 0.8315, -1.0), (-0.5556, 0.8315, 1.0), (-0.3827, 0.9239, -1.0), (-0.3827, 0.9239, 1.0), (-0.1951, 0.9808, -1.0), (-0.1951, 0.9808, 1.0), (0.1664, 0.8366, 1.0), (-7.008e-08, 0.853, 1.0), (0.3264, 0.7881, 1.0), (0.4739, 0.7093, 1.0), (0.6032, 0.6032, 1.0), (0.7093, 0.4739, 1.0), (0.7881, 0.3264, 1.0), (0.8366, 0.1664, 1.0), (0.853, 2.193e-09, 1.0), (0.8366, -0.1664, 1.0), (0.7881, -0.3264, 1.0), (0.7093, -0.4739, 1.0), (0.6032, -0.6032, 1.0), (0.4739, -0.7093, 1.0), (0.3264, -0.7881, 1.0), (0.1664, -0.8366, 1.0), (-7.008e-08, -0.853, 1.0), (-0.1664, -0.8366, 1.0), (-0.3264, -0.7881, 1.0), (-0.4739, -0.7093, 1.0), (-0.6032, -0.6032, 1.0), (-0.7093, -0.4739, 1.0), (-0.7881, -0.3264, 1.0), (-0.8366, -0.1664, 1.0), (-0.853, 2.193e-09, 1.0), (-0.8366, 0.1664, 1.0), (-0.7881, 0.3264, 1.0), (-0.7093, 0.4739, 1.0), (-0.6032, 0.6032, 1.0), (-0.4739, 0.7093, 1.0), (-0.3264, 0.7881, 1.0), (-0.1664, 0.8366, 1.0), (0.1664, 0.8366, -0.7638), (-9.347e-08, 0.853, -0.7638), (0.3264, 0.7881, -0.7638), (0.4739, 0.7093, -0.7638), (0.6032, 0.6032, -0.7638), (0.7093, 0.4739, -0.7638), (0.7881, 0.3264, -0.7638), (0.8366, 0.1664, -0.7638), (0.853, 2.193e-09, -0.7638), (0.8366, -0.1664, -0.7638), (0.7881, -0.3264, -0.7638), (0.7093, -0.4739, -0.7638), (0.6032, -0.6032, -0.7638), (0.4739, -0.7093, -0.7638), (0.3264, -0.7881, -0.7638), (0.1664, -0.8366, -0.7638), (-9.347e-08, -0.853, -0.7638), (-0.1664, -0.8366, -0.7638), (-0.3264, -0.7881, -0.7638), (-0.4739, -0.7093, -0.7638), (-0.6032, -0.6032, -0.7638), (-0.7093, -0.4739, -0.7638), (-0.7881, -0.3264, -0.7638), (-0.8366, -0.1664, -0.7638), (-0.853, 2.193e-09, -0.7638), (-0.8366, 0.1664, -0.7638), (-0.7881, 0.3264, -0.7638), (-0.7093, 0.4739, -0.7638), (-0.6032, 0.6032, -0.7638), (-0.4739, 0.7093, -0.7638), (-0.3264, 0.7881, -0.7638), (-0.1664, 0.8366, -0.7638)], [], [(0, 1, 3, 2), (2, 3, 5, 4), (4, 5, 7, 6), (6, 7, 9, 8), (8, 9, 11, 10), (10, 11, 13, 12), (12, 13, 15, 14), (14, 15, 17, 16), (16, 17, 19, 18), (18, 19, 21, 20), (20, 21, 23, 22), (22, 23, 25, 24), (24, 25, 27, 26), (26, 27, 29, 28), (28, 29, 31, 30), (30, 31, 33, 32), (32, 33, 35, 34), (34, 35, 37, 36), (36, 37, 39, 38), (38, 39, 41, 40), (40, 41, 43, 42), (42, 43, 45, 44), (44, 45, 47, 46), (46, 47, 49, 48), (48, 49, 51, 50), (50, 51, 53, 52), (52, 53, 55, 54), (54, 55, 57, 56), (56, 57, 59, 58), (58, 59, 61, 60), (21, 19, 73, 74), (60, 61, 63, 62), (62, 63, 1, 0), (0, 2, 4, 6, 8, 10, 12, 14, 16, 18, 20, 22, 24, 26, 28, 30, 32, 34, 36, 38, 40, 42, 44, 46, 48, 50, 52, 54, 56, 58, 60, 62), (64, 65, 97, 96), (39, 37, 82, 83), (57, 55, 91, 92), (13, 11, 69, 70), (31, 29, 78, 79), (49, 47, 87, 88), (5, 3, 64, 66), (23, 21, 74, 75), (41, 39, 83, 84), (59, 57, 92, 93), (15, 13, 70, 71), (33, 31, 79, 80), (51, 49, 88, 89), (7, 5, 66, 67), (25, 23, 75, 76), (43, 41, 84, 85), (61, 59, 93, 94), (17, 15, 71, 72), (35, 33, 80, 81), (53, 51, 89, 90), (9, 7, 67, 68), (27, 25, 76, 77), (45, 43, 85, 86), (63, 61, 94, 95), (19, 17, 72, 73), (37, 35, 81, 82), (55, 53, 90, 91), (11, 9, 68, 69), (29, 27, 77, 78), (47, 45, 86, 87), (3, 1, 65, 64), (1, 63, 95, 65), (96, 97, 127, 126, 125, 124, 123, 122, 121, 120, 119, 118, 117, 116, 115, 114, 113, 112, 111, 110, 109, 108, 107, 106, 105, 104, 103, 102, 101, 100, 99, 98), (92, 91, 123, 124), (79, 78, 110, 111), (66, 64, 96, 98), (93, 92, 124, 125), (80, 79, 111, 112), (67, 66, 98, 99), (94, 93, 125, 126), (81, 80, 112, 113), (68, 67, 99, 100), (95, 94, 126, 127), (82, 81, 113, 114), (69, 68, 100, 101), (65, 95, 127, 97), (83, 82, 114, 115), (70, 69, 101, 102), (84, 83, 115, 116), (71, 70, 102, 103), (85, 84, 116, 117), (72, 71, 103, 104), (86, 85, 117, 118), (73, 72, 104, 105), (87, 86, 118, 119), (74, 73, 105, 106), (88, 87, 119, 120), (75, 74, 106, 107), (89, 88, 120, 121), (76, 75, 107, 108), (90, 89, 121, 122), (77, 76, 108, 109), (91, 90, 122, 123), (78, 77, 109, 110)])
_uv = me_cylinder_004.uv_layers.new(name='UVMap')
_uv.uv.foreach_set('vector', [1.0, 0.5, 1.0, 1.0, 0.9688, 1.0, 0.9688, 0.5, 0.9688, 0.5, 0.9688, 1.0, 0.9375, 1.0, 0.9375, 0.5, 0.9375, 0.5, 0.9375, 1.0, 0.9062, 1.0, 0.9062, 0.5, 0.9062, 0.5, 0.9062, 1.0, 0.875, 1.0, 0.875, 0.5, 0.875, 0.5, 0.875, 1.0, 0.8438, 1.0, 0.8438, 0.5, 0.8438, 0.5, 0.8438, 1.0, 0.8125, 1.0, 0.8125, 0.5, 0.8125, 0.5, 0.8125, 1.0, 0.7812, 1.0, 0.7812, 0.5, 0.7812, 0.5, 0.7812, 1.0, 0.75, 1.0, 0.75, 0.5, 0.75, 0.5, 0.75, 1.0, 0.7188, 1.0, 0.7188, 0.5, 0.7188, 0.5, 0.7188, 1.0, 0.6875, 1.0, 0.6875, 0.5, 0.6875, 0.5, 0.6875, 1.0, 0.6562, 1.0, 0.6562, 0.5, 0.6562, 0.5, 0.6562, 1.0, 0.625, 1.0, 0.625, 0.5, 0.625, 0.5, 0.625, 1.0, 0.5938, 1.0, 0.5938, 0.5, 0.5938, 0.5, 0.5938, 1.0, 0.5625, 1.0, 0.5625, 0.5, 0.5625, 0.5, 0.5625, 1.0, 0.5312, 1.0, 0.5312, 0.5, 0.5312, 0.5, 0.5312, 1.0, 0.5, 1.0, 0.5, 0.5, 0.5, 0.5, 0.5, 1.0, 0.4688, 1.0, 0.4688, 0.5, 0.4688, 0.5, 0.4688, 1.0, 0.4375, 1.0, 0.4375, 0.5, 0.4375, 0.5, 0.4375, 1.0, 0.4062, 1.0, 0.4062, 0.5, 0.4062, 0.5, 0.4062, 1.0, 0.375, 1.0, 0.375, 0.5, 0.375, 0.5, 0.375, 1.0, 0.3438, 1.0, 0.3438, 0.5, 0.3438, 0.5, 0.3438, 1.0, 0.3125, 1.0, 0.3125, 0.5, 0.3125, 0.5, 0.3125, 1.0, 0.2812, 1.0, 0.2812, 0.5, 0.2812, 0.5, 0.2812, 1.0, 0.25, 1.0, 0.25, 0.5, 0.25, 0.5, 0.25, 1.0, 0.2188, 1.0, 0.2188, 0.5, 0.2188, 0.5, 0.2188, 1.0, 0.1875, 1.0, 0.1875, 0.5, 0.1875, 0.5, 0.1875, 1.0, 0.1562, 1.0, 0.1562, 0.5, 0.1562, 0.5, 0.1562, 1.0, 0.125, 1.0, 0.125, 0.5, 0.125, 0.5, 0.125, 1.0, 0.09375, 1.0, 0.09375, 0.5, 0.09375, 0.5, 0.09375, 1.0, 0.0625, 1.0, 0.0625, 0.5, 0.6875, 1.0, 0.7188, 1.0, 0.7188, 1.0, 0.6875, 1.0, 0.0625, 0.5, 0.0625, 1.0, 0.03125, 1.0, 0.03125, 0.5, 0.03125, 0.5, 0.03125, 1.0, 0.0, 1.0, 0.0, 0.5, 0.75, 0.49, 0.7968, 0.4854, 0.8418, 0.4717, 0.8833, 0.4496, 0.9197, 0.4197, 0.9496, 0.3833, 0.9717, 0.3418, 0.9854, 0.2968, 0.99, 0.25, 0.9854, 0.2032, 0.9717, 0.1582, 0.9496, 0.1167, 0.9197, 0.08029, 0.8833, 0.05045, 0.8418, 0.02827, 0.7968, 0.01461, 0.75, 0.01, 0.7032, 0.01461, 0.6582, 0.02827, 0.6167, 0.05045, 0.5803, 0.08029, 0.5504, 0.1167, 0.5283, 0.1582, 0.5146, 0.2032, 0.51, 0.25, 0.5146, 0.2968, 0.5283, 0.3418, 0.5504, 0.3833, 0.5803, 0.4197, 0.6167, 0.4496, 0.6582, 0.4717, 0.7032, 0.4854, 0.9688, 1.0, 1.0, 1.0, 1.0, 1.0, 0.9688, 1.0, 0.4062, 1.0, 0.4375, 1.0, 0.4375, 1.0, 0.4062, 1.0, 0.125, 1.0, 0.1562, 1.0, 0.1562, 1.0, 0.125, 1.0, 0.8125, 1.0, 0.8438, 1.0, 0.8438, 1.0, 0.8125, 1.0, 0.5312, 1.0, 0.5625, 1.0, 0.5625, 1.0, 0.5312, 1.0, 0.25, 1.0, 0.2812, 1.0, 0.2812, 1.0, 0.25, 1.0, 0.9375, 1.0, 0.9688, 1.0, 0.9688, 1.0, 0.9375, 1.0, 0.6562, 1.0, 0.6875, 1.0, 0.6875, 1.0, 0.6562, 1.0, 0.375, 1.0, 0.4062, 1.0, 0.4062, 1.0, 0.375, 1.0, 0.09375, 1.0, 0.125, 1.0, 0.125, 1.0, 0.09375, 1.0, 0.7812, 1.0, 0.8125, 1.0, 0.8125, 1.0, 0.7812, 1.0, 0.5, 1.0, 0.5312, 1.0, 0.5312, 1.0, 0.5, 1.0, 0.2188, 1.0, 0.25, 1.0, 0.25, 1.0, 0.2188, 1.0, 0.9062, 1.0, 0.9375, 1.0, 0.9375, 1.0, 0.9062, 1.0, 0.625, 1.0, 0.6562, 1.0, 0.6562, 1.0, 0.625, 1.0, 0.3438, 1.0, 0.375, 1.0, 0.375, 1.0, 0.3438, 1.0, 0.0625, 1.0, 0.09375, 1.0, 0.09375, 1.0, 0.0625, 1.0, 0.75, 1.0, 0.7812, 1.0, 0.7812, 1.0, 0.75, 1.0, 0.4688, 1.0, 0.5, 1.0, 0.5, 1.0, 0.4688, 1.0, 0.1875, 1.0, 0.2188, 1.0, 0.2188, 1.0, 0.1875, 1.0, 0.875, 1.0, 0.9062, 1.0, 0.9062, 1.0, 0.875, 1.0, 0.5938, 1.0, 0.625, 1.0, 0.625, 1.0, 0.5938, 1.0, 0.3125, 1.0, 0.3438, 1.0, 0.3438, 1.0, 0.3125, 1.0, 0.03125, 1.0, 0.0625, 1.0, 0.0625, 1.0, 0.03125, 1.0, 0.7188, 1.0, 0.75, 1.0, 0.75, 1.0, 0.7188, 1.0, 0.4375, 1.0, 0.4688, 1.0, 0.4688, 1.0, 0.4375, 1.0, 0.1562, 1.0, 0.1875, 1.0, 0.1875, 1.0, 0.1562, 1.0, 0.8438, 1.0, 0.875, 1.0, 0.875, 1.0, 0.8438, 1.0, 0.5625, 1.0, 0.5938, 1.0, 0.5938, 1.0, 0.5625, 1.0, 0.2812, 1.0, 0.3125, 1.0, 0.3125, 1.0, 0.2812, 1.0, 0.9688, 1.0, 1.0, 1.0, 1.0, 1.0, 0.9688, 1.0, 0.0, 1.0, 0.03125, 1.0, 0.03125, 1.0, 0.0, 1.0, 0.2968, 0.4854, 0.25, 0.49, 0.2032, 0.4854, 0.1582, 0.4717, 0.1167, 0.4496, 0.08029, 0.4197, 0.05045, 0.3833, 0.02827, 0.3418, 0.01461, 0.2968, 0.01, 0.25, 0.01461, 0.2032, 0.02827, 0.1582, 0.05045, 0.1167, 0.08029, 0.08029, 0.1167, 0.05045, 0.1582, 0.02827, 0.2032, 0.01461, 0.25, 0.01, 0.2968, 0.01461, 0.3418, 0.02827, 0.3833, 0.05045, 0.4197, 0.08029, 0.4496, 0.1167, 0.4717, 0.1582, 0.4854, 0.2032, 0.49, 0.25, 0.4854, 0.2968, 0.4717, 0.3418, 0.4496, 0.3833, 0.4197, 0.4197, 0.3833, 0.4496, 0.3418, 0.4717, 0.125, 1.0, 0.1562, 1.0, 0.1562, 1.0, 0.125, 1.0, 0.5312, 1.0, 0.5625, 1.0, 0.5625, 1.0, 0.5312, 1.0, 0.9375, 1.0, 0.9688, 1.0, 0.9688, 1.0, 0.9375, 1.0, 0.09375, 1.0, 0.125, 1.0, 0.125, 1.0, 0.09375, 1.0, 0.5, 1.0, 0.5312, 1.0, 0.5312, 1.0, 0.5, 1.0, 0.9062, 1.0, 0.9375, 1.0, 0.9375, 1.0, 0.9062, 1.0, 0.0625, 1.0, 0.09375, 1.0, 0.09375, 1.0, 0.0625, 1.0, 0.4688, 1.0, 0.5, 1.0, 0.5, 1.0, 0.4688, 1.0, 0.875, 1.0, 0.9062, 1.0, 0.9062, 1.0, 0.875, 1.0, 0.03125, 1.0, 0.0625, 1.0, 0.0625, 1.0, 0.03125, 1.0, 0.4375, 1.0, 0.4688, 1.0, 0.4688, 1.0, 0.4375, 1.0, 0.8438, 1.0, 0.875, 1.0, 0.875, 1.0, 0.8438, 1.0, 0.0, 1.0, 0.03125, 1.0, 0.03125, 1.0, 0.0, 1.0, 0.4062, 1.0, 0.4375, 1.0, 0.4375, 1.0, 0.4062, 1.0, 0.8125, 1.0, 0.8438, 1.0, 0.8438, 1.0, 0.8125, 1.0, 0.375, 1.0, 0.4062, 1.0, 0.4062, 1.0, 0.375, 1.0, 0.7812, 1.0, 0.8125, 1.0, 0.8125, 1.0, 0.7812, 1.0, 0.3438, 1.0, 0.375, 1.0, 0.375, 1.0, 0.3438, 1.0, 0.75, 1.0, 0.7812, 1.0, 0.7812, 1.0, 0.75, 1.0, 0.3125, 1.0, 0.3438, 1.0, 0.3438, 1.0, 0.3125, 1.0, 0.7188, 1.0, 0.75, 1.0, 0.75, 1.0, 0.7188, 1.0, 0.2812, 1.0, 0.3125, 1.0, 0.3125, 1.0, 0.2812, 1.0, 0.6875, 1.0, 0.7188, 1.0, 0.7188, 1.0, 0.6875, 1.0, 0.25, 1.0, 0.2812, 1.0, 0.2812, 1.0, 0.25, 1.0, 0.6562, 1.0, 0.6875, 1.0, 0.6875, 1.0, 0.6562, 1.0, 0.2188, 1.0, 0.25, 1.0, 0.25, 1.0, 0.2188, 1.0, 0.625, 1.0, 0.6562, 1.0, 0.6562, 1.0, 0.625, 1.0, 0.1875, 1.0, 0.2188, 1.0, 0.2188, 1.0, 0.1875, 1.0, 0.5938, 1.0, 0.625, 1.0, 0.625, 1.0, 0.5938, 1.0, 0.1562, 1.0, 0.1875, 1.0, 0.1875, 1.0, 0.1562, 1.0, 0.5625, 1.0, 0.5938, 1.0, 0.5938, 1.0, 0.5625, 1.0])
me_cylinder_004.materials.append(mat_material)
me_cylinder_004.update()
me_cylinder_005 = bpy.data.meshes.new('Cylinder.005')
me_cylinder_005.from_pydata([(0.0, 1.0, -1.0), (0.0, 1.0, 1.0), (0.1951, 0.9808, -1.0), (0.1951, 0.9808, 1.0), (0.3827, 0.9239, -1.0), (0.3827, 0.9239, 1.0), (0.5556, 0.8315, -1.0), (0.5556, 0.8315, 1.0), (0.7071, 0.7071, -1.0), (0.7071, 0.7071, 1.0), (0.8315, 0.5556, -1.0), (0.8315, 0.5556, 1.0), (0.9239, 0.3827, -1.0), (0.9239, 0.3827, 1.0), (0.9808, 0.1951, -1.0), (0.9808, 0.1951, 1.0), (1.0, 0.0, -1.0), (1.0, 0.0, 1.0), (0.9808, -0.1951, -1.0), (0.9808, -0.1951, 1.0), (0.9239, -0.3827, -1.0), (0.9239, -0.3827, 1.0), (0.8315, -0.5556, -1.0), (0.8315, -0.5556, 1.0), (0.7071, -0.7071, -1.0), (0.7071, -0.7071, 1.0), (0.5556, -0.8315, -1.0), (0.5556, -0.8315, 1.0), (0.3827, -0.9239, -1.0), (0.3827, -0.9239, 1.0), (0.1951, -0.9808, -1.0), (0.1951, -0.9808, 1.0), (0.0, -1.0, -1.0), (0.0, -1.0, 1.0), (-0.1951, -0.9808, -1.0), (-0.1951, -0.9808, 1.0), (-0.3827, -0.9239, -1.0), (-0.3827, -0.9239, 1.0), (-0.5556, -0.8315, -1.0), (-0.5556, -0.8315, 1.0), (-0.7071, -0.7071, -1.0), (-0.7071, -0.7071, 1.0), (-0.8315, -0.5556, -1.0), (-0.8315, -0.5556, 1.0), (-0.9239, -0.3827, -1.0), (-0.9239, -0.3827, 1.0), (-0.9808, -0.1951, -1.0), (-0.9808, -0.1951, 1.0), (-1.0, 0.0, -1.0), (-1.0, 0.0, 1.0), (-0.9808, 0.1951, -1.0), (-0.9808, 0.1951, 1.0), (-0.9239, 0.3827, -1.0), (-0.9239, 0.3827, 1.0), (-0.8315, 0.5556, -1.0), (-0.8315, 0.5556, 1.0), (-0.7071, 0.7071, -1.0), (-0.7071, 0.7071, 1.0), (-0.5556, 0.8315, -1.0), (-0.5556, 0.8315, 1.0), (-0.3827, 0.9239, -1.0), (-0.3827, 0.9239, 1.0), (-0.1951, 0.9808, -1.0), (-0.1951, 0.9808, 1.0), (0.1664, 0.8366, 1.0), (-7.008e-08, 0.853, 1.0), (0.3264, 0.7881, 1.0), (0.4739, 0.7093, 1.0), (0.6032, 0.6032, 1.0), (0.7093, 0.4739, 1.0), (0.7881, 0.3264, 1.0), (0.8366, 0.1664, 1.0), (0.853, 2.193e-09, 1.0), (0.8366, -0.1664, 1.0), (0.7881, -0.3264, 1.0), (0.7093, -0.4739, 1.0), (0.6032, -0.6032, 1.0), (0.4739, -0.7093, 1.0), (0.3264, -0.7881, 1.0), (0.1664, -0.8366, 1.0), (-7.008e-08, -0.853, 1.0), (-0.1664, -0.8366, 1.0), (-0.3264, -0.7881, 1.0), (-0.4739, -0.7093, 1.0), (-0.6032, -0.6032, 1.0), (-0.7093, -0.4739, 1.0), (-0.7881, -0.3264, 1.0), (-0.8366, -0.1664, 1.0), (-0.853, 2.193e-09, 1.0), (-0.8366, 0.1664, 1.0), (-0.7881, 0.3264, 1.0), (-0.7093, 0.4739, 1.0), (-0.6032, 0.6032, 1.0), (-0.4739, 0.7093, 1.0), (-0.3264, 0.7881, 1.0), (-0.1664, 0.8366, 1.0), (0.1664, 0.8366, -0.7638), (-9.347e-08, 0.853, -0.7638), (0.3264, 0.7881, -0.7638), (0.4739, 0.7093, -0.7638), (0.6032, 0.6032, -0.7638), (0.7093, 0.4739, -0.7638), (0.7881, 0.3264, -0.7638), (0.8366, 0.1664, -0.7638), (0.853, 2.193e-09, -0.7638), (0.8366, -0.1664, -0.7638), (0.7881, -0.3264, -0.7638), (0.7093, -0.4739, -0.7638), (0.6032, -0.6032, -0.7638), (0.4739, -0.7093, -0.7638), (0.3264, -0.7881, -0.7638), (0.1664, -0.8366, -0.7638), (-9.347e-08, -0.853, -0.7638), (-0.1664, -0.8366, -0.7638), (-0.3264, -0.7881, -0.7638), (-0.4739, -0.7093, -0.7638), (-0.6032, -0.6032, -0.7638), (-0.7093, -0.4739, -0.7638), (-0.7881, -0.3264, -0.7638), (-0.8366, -0.1664, -0.7638), (-0.853, 2.193e-09, -0.7638), (-0.8366, 0.1664, -0.7638), (-0.7881, 0.3264, -0.7638), (-0.7093, 0.4739, -0.7638), (-0.6032, 0.6032, -0.7638), (-0.4739, 0.7093, -0.7638), (-0.3264, 0.7881, -0.7638), (-0.1664, 0.8366, -0.7638)], [], [(0, 1, 3, 2), (2, 3, 5, 4), (4, 5, 7, 6), (6, 7, 9, 8), (8, 9, 11, 10), (10, 11, 13, 12), (12, 13, 15, 14), (14, 15, 17, 16), (16, 17, 19, 18), (18, 19, 21, 20), (20, 21, 23, 22), (22, 23, 25, 24), (24, 25, 27, 26), (26, 27, 29, 28), (28, 29, 31, 30), (30, 31, 33, 32), (32, 33, 35, 34), (34, 35, 37, 36), (36, 37, 39, 38), (38, 39, 41, 40), (40, 41, 43, 42), (42, 43, 45, 44), (44, 45, 47, 46), (46, 47, 49, 48), (48, 49, 51, 50), (50, 51, 53, 52), (52, 53, 55, 54), (54, 55, 57, 56), (56, 57, 59, 58), (58, 59, 61, 60), (21, 19, 73, 74), (60, 61, 63, 62), (62, 63, 1, 0), (64, 65, 97, 96), (39, 37, 82, 83), (57, 55, 91, 92), (13, 11, 69, 70), (31, 29, 78, 79), (49, 47, 87, 88), (5, 3, 64, 66), (23, 21, 74, 75), (41, 39, 83, 84), (59, 57, 92, 93), (15, 13, 70, 71), (33, 31, 79, 80), (51, 49, 88, 89), (7, 5, 66, 67), (25, 23, 75, 76), (43, 41, 84, 85), (61, 59, 93, 94), (17, 15, 71, 72), (35, 33, 80, 81), (53, 51, 89, 90), (9, 7, 67, 68), (27, 25, 76, 77), (45, 43, 85, 86), (63, 61, 94, 95), (19, 17, 72, 73), (37, 35, 81, 82), (55, 53, 90, 91), (11, 9, 68, 69), (29, 27, 77, 78), (47, 45, 86, 87), (3, 1, 65, 64), (1, 63, 95, 65), (92, 91, 123, 124), (79, 78, 110, 111), (66, 64, 96, 98), (93, 92, 124, 125), (80, 79, 111, 112), (67, 66, 98, 99), (94, 93, 125, 126), (81, 80, 112, 113), (68, 67, 99, 100), (95, 94, 126, 127), (82, 81, 113, 114), (69, 68, 100, 101), (65, 95, 127, 97), (83, 82, 114, 115), (70, 69, 101, 102), (84, 83, 115, 116), (71, 70, 102, 103), (85, 84, 116, 117), (72, 71, 103, 104), (86, 85, 117, 118), (73, 72, 104, 105), (87, 86, 118, 119), (74, 73, 105, 106), (88, 87, 119, 120), (75, 74, 106, 107), (89, 88, 120, 121), (76, 75, 107, 108), (90, 89, 121, 122), (77, 76, 108, 109), (91, 90, 122, 123), (78, 77, 109, 110)])
_uv = me_cylinder_005.uv_layers.new(name='UVMap')
_uv.uv.foreach_set('vector', [1.0, 0.5, 1.0, 1.0, 0.9688, 1.0, 0.9688, 0.5, 0.9688, 0.5, 0.9688, 1.0, 0.9375, 1.0, 0.9375, 0.5, 0.9375, 0.5, 0.9375, 1.0, 0.9062, 1.0, 0.9062, 0.5, 0.9062, 0.5, 0.9062, 1.0, 0.875, 1.0, 0.875, 0.5, 0.875, 0.5, 0.875, 1.0, 0.8438, 1.0, 0.8438, 0.5, 0.8438, 0.5, 0.8438, 1.0, 0.8125, 1.0, 0.8125, 0.5, 0.8125, 0.5, 0.8125, 1.0, 0.7812, 1.0, 0.7812, 0.5, 0.7812, 0.5, 0.7812, 1.0, 0.75, 1.0, 0.75, 0.5, 0.75, 0.5, 0.75, 1.0, 0.7188, 1.0, 0.7188, 0.5, 0.7188, 0.5, 0.7188, 1.0, 0.6875, 1.0, 0.6875, 0.5, 0.6875, 0.5, 0.6875, 1.0, 0.6562, 1.0, 0.6562, 0.5, 0.6562, 0.5, 0.6562, 1.0, 0.625, 1.0, 0.625, 0.5, 0.625, 0.5, 0.625, 1.0, 0.5938, 1.0, 0.5938, 0.5, 0.5938, 0.5, 0.5938, 1.0, 0.5625, 1.0, 0.5625, 0.5, 0.5625, 0.5, 0.5625, 1.0, 0.5312, 1.0, 0.5312, 0.5, 0.5312, 0.5, 0.5312, 1.0, 0.5, 1.0, 0.5, 0.5, 0.5, 0.5, 0.5, 1.0, 0.4688, 1.0, 0.4688, 0.5, 0.4688, 0.5, 0.4688, 1.0, 0.4375, 1.0, 0.4375, 0.5, 0.4375, 0.5, 0.4375, 1.0, 0.4062, 1.0, 0.4062, 0.5, 0.4062, 0.5, 0.4062, 1.0, 0.375, 1.0, 0.375, 0.5, 0.375, 0.5, 0.375, 1.0, 0.3438, 1.0, 0.3438, 0.5, 0.3438, 0.5, 0.3438, 1.0, 0.3125, 1.0, 0.3125, 0.5, 0.3125, 0.5, 0.3125, 1.0, 0.2812, 1.0, 0.2812, 0.5, 0.2812, 0.5, 0.2812, 1.0, 0.25, 1.0, 0.25, 0.5, 0.25, 0.5, 0.25, 1.0, 0.2188, 1.0, 0.2188, 0.5, 0.2188, 0.5, 0.2188, 1.0, 0.1875, 1.0, 0.1875, 0.5, 0.1875, 0.5, 0.1875, 1.0, 0.1562, 1.0, 0.1562, 0.5, 0.1562, 0.5, 0.1562, 1.0, 0.125, 1.0, 0.125, 0.5, 0.125, 0.5, 0.125, 1.0, 0.09375, 1.0, 0.09375, 0.5, 0.09375, 0.5, 0.09375, 1.0, 0.0625, 1.0, 0.0625, 0.5, 0.6875, 1.0, 0.7188, 1.0, 0.7188, 1.0, 0.6875, 1.0, 0.0625, 0.5, 0.0625, 1.0, 0.03125, 1.0, 0.03125, 0.5, 0.03125, 0.5, 0.03125, 1.0, 0.0, 1.0, 0.0, 0.5, 0.9688, 1.0, 1.0, 1.0, 1.0, 1.0, 0.9688, 1.0, 0.4062, 1.0, 0.4375, 1.0, 0.4375, 1.0, 0.4062, 1.0, 0.125, 1.0, 0.1562, 1.0, 0.1562, 1.0, 0.125, 1.0, 0.8125, 1.0, 0.8438, 1.0, 0.8438, 1.0, 0.8125, 1.0, 0.5312, 1.0, 0.5625, 1.0, 0.5625, 1.0, 0.5312, 1.0, 0.25, 1.0, 0.2812, 1.0, 0.2812, 1.0, 0.25, 1.0, 0.9375, 1.0, 0.9688, 1.0, 0.9688, 1.0, 0.9375, 1.0, 0.6562, 1.0, 0.6875, 1.0, 0.6875, 1.0, 0.6562, 1.0, 0.375, 1.0, 0.4062, 1.0, 0.4062, 1.0, 0.375, 1.0, 0.09375, 1.0, 0.125, 1.0, 0.125, 1.0, 0.09375, 1.0, 0.7812, 1.0, 0.8125, 1.0, 0.8125, 1.0, 0.7812, 1.0, 0.5, 1.0, 0.5312, 1.0, 0.5312, 1.0, 0.5, 1.0, 0.2188, 1.0, 0.25, 1.0, 0.25, 1.0, 0.2188, 1.0, 0.9062, 1.0, 0.9375, 1.0, 0.9375, 1.0, 0.9062, 1.0, 0.625, 1.0, 0.6562, 1.0, 0.6562, 1.0, 0.625, 1.0, 0.3438, 1.0, 0.375, 1.0, 0.375, 1.0, 0.3438, 1.0, 0.0625, 1.0, 0.09375, 1.0, 0.09375, 1.0, 0.0625, 1.0, 0.75, 1.0, 0.7812, 1.0, 0.7812, 1.0, 0.75, 1.0, 0.4688, 1.0, 0.5, 1.0, 0.5, 1.0, 0.4688, 1.0, 0.1875, 1.0, 0.2188, 1.0, 0.2188, 1.0, 0.1875, 1.0, 0.875, 1.0, 0.9062, 1.0, 0.9062, 1.0, 0.875, 1.0, 0.5938, 1.0, 0.625, 1.0, 0.625, 1.0, 0.5938, 1.0, 0.3125, 1.0, 0.3438, 1.0, 0.3438, 1.0, 0.3125, 1.0, 0.03125, 1.0, 0.0625, 1.0, 0.0625, 1.0, 0.03125, 1.0, 0.7188, 1.0, 0.75, 1.0, 0.75, 1.0, 0.7188, 1.0, 0.4375, 1.0, 0.4688, 1.0, 0.4688, 1.0, 0.4375, 1.0, 0.1562, 1.0, 0.1875, 1.0, 0.1875, 1.0, 0.1562, 1.0, 0.8438, 1.0, 0.875, 1.0, 0.875, 1.0, 0.8438, 1.0, 0.5625, 1.0, 0.5938, 1.0, 0.5938, 1.0, 0.5625, 1.0, 0.2812, 1.0, 0.3125, 1.0, 0.3125, 1.0, 0.2812, 1.0, 0.9688, 1.0, 1.0, 1.0, 1.0, 1.0, 0.9688, 1.0, 0.0, 1.0, 0.03125, 1.0, 0.03125, 1.0, 0.0, 1.0, 0.125, 1.0, 0.1562, 1.0, 0.1562, 1.0, 0.125, 1.0, 0.5312, 1.0, 0.5625, 1.0, 0.5625, 1.0, 0.5312, 1.0, 0.9375, 1.0, 0.9688, 1.0, 0.9688, 1.0, 0.9375, 1.0, 0.09375, 1.0, 0.125, 1.0, 0.125, 1.0, 0.09375, 1.0, 0.5, 1.0, 0.5312, 1.0, 0.5312, 1.0, 0.5, 1.0, 0.9062, 1.0, 0.9375, 1.0, 0.9375, 1.0, 0.9062, 1.0, 0.0625, 1.0, 0.09375, 1.0, 0.09375, 1.0, 0.0625, 1.0, 0.4688, 1.0, 0.5, 1.0, 0.5, 1.0, 0.4688, 1.0, 0.875, 1.0, 0.9062, 1.0, 0.9062, 1.0, 0.875, 1.0, 0.03125, 1.0, 0.0625, 1.0, 0.0625, 1.0, 0.03125, 1.0, 0.4375, 1.0, 0.4688, 1.0, 0.4688, 1.0, 0.4375, 1.0, 0.8438, 1.0, 0.875, 1.0, 0.875, 1.0, 0.8438, 1.0, 0.0, 1.0, 0.03125, 1.0, 0.03125, 1.0, 0.0, 1.0, 0.4062, 1.0, 0.4375, 1.0, 0.4375, 1.0, 0.4062, 1.0, 0.8125, 1.0, 0.8438, 1.0, 0.8438, 1.0, 0.8125, 1.0, 0.375, 1.0, 0.4062, 1.0, 0.4062, 1.0, 0.375, 1.0, 0.7812, 1.0, 0.8125, 1.0, 0.8125, 1.0, 0.7812, 1.0, 0.3438, 1.0, 0.375, 1.0, 0.375, 1.0, 0.3438, 1.0, 0.75, 1.0, 0.7812, 1.0, 0.7812, 1.0, 0.75, 1.0, 0.3125, 1.0, 0.3438, 1.0, 0.3438, 1.0, 0.3125, 1.0, 0.7188, 1.0, 0.75, 1.0, 0.75, 1.0, 0.7188, 1.0, 0.2812, 1.0, 0.3125, 1.0, 0.3125, 1.0, 0.2812, 1.0, 0.6875, 1.0, 0.7188, 1.0, 0.7188, 1.0, 0.6875, 1.0, 0.25, 1.0, 0.2812, 1.0, 0.2812, 1.0, 0.25, 1.0, 0.6562, 1.0, 0.6875, 1.0, 0.6875, 1.0, 0.6562, 1.0, 0.2188, 1.0, 0.25, 1.0, 0.25, 1.0, 0.2188, 1.0, 0.625, 1.0, 0.6562, 1.0, 0.6562, 1.0, 0.625, 1.0, 0.1875, 1.0, 0.2188, 1.0, 0.2188, 1.0, 0.1875, 1.0, 0.5938, 1.0, 0.625, 1.0, 0.625, 1.0, 0.5938, 1.0, 0.1562, 1.0, 0.1875, 1.0, 0.1875, 1.0, 0.1562, 1.0, 0.5625, 1.0, 0.5938, 1.0, 0.5938, 1.0, 0.5625, 1.0])
me_cylinder_005.materials.append(mat_material_004)
me_cylinder_005.update()

# ---- objects
ob_cube = bpy.data.objects.new('Cube', me_cube)
ob_light = bpy.data.objects.new('Light', light_light)
ob_camera = bpy.data.objects.new('Camera', cam_camera)
ob_cube_001 = bpy.data.objects.new('Cube.001', me_cube_001)
ob_cylinder = bpy.data.objects.new('Cylinder', me_cylinder)
ob_cube_002 = bpy.data.objects.new('Cube.002', me_cube_004)
ob_cube_003 = bpy.data.objects.new('Cube.003', me_cube_005)
ob_cylinder_001 = bpy.data.objects.new('Cylinder.001', me_cylinder_004)
ob_cylinder_002 = bpy.data.objects.new('Cylinder.002', me_cylinder_005)

# ---- transforms, parenting, visibility, modifiers, constraints
ob_cube.location = (0.0, 0.0, 0.0)
ob_cube.rotation_euler = (0.0, 0.5236, 0.0)
ob_cube.scale = (0.9966, 0.7266, 2.493)
ob_cube.lock_rotations_4d = False
ob_cube.empty_display_type = 'ARROWS'
ob_cube.lineart.crease_threshold = 0.0
ob_light.location = (4.076, 1.005, 5.904)
ob_light.rotation_euler = (0.6503, 0.05522, 1.866)
ob_light.lock_rotations_4d = False
ob_light.empty_display_type = 'ARROWS'
ob_light.color = (0.0, 0.0, 0.0, 0.0)
ob_light.lineart.crease_threshold = 0.0
ob_camera.location = (7.359, -6.926, 4.958)
ob_camera.rotation_euler = (1.109, 0.0, 0.8149)
ob_camera.lock_rotations_4d = False
ob_camera.empty_display_type = 'ARROWS'
ob_camera.color = (0.0, 0.0, 0.0, 0.0)
ob_camera.display_type = 'WIRE'
ob_camera.lineart.crease_threshold = 0.0
ob_cube_001.location = (1.932, 0.0, 1.87)
ob_cube_001.scale = (3.802, 1.0, 1.0)
ob_cylinder.location = (1.766, 0.0, 0.9631)
ob_cylinder.rotation_euler = (1.571, 3.725e-09, 0.0)
ob_cylinder.scale = (1.12, 1.03, 0.16)
ob_cube_002.location = (2.123, 0.0, 0.4072)
ob_cube_002.rotation_euler = (0.0, 0.6981, 0.0)
ob_cube_002.scale = (0.06524, 0.08, 0.06524)
ob_cube_003.location = (5.336, 0.0, 2.96)
ob_cube_003.scale = (0.298, 0.09797, 0.09797)
ob_cylinder_001.location = (4.23, 0.0, 1.87)
ob_cylinder_001.rotation_euler = (0.0, 1.571, 0.0)
ob_cylinder_001.scale = (0.7491, 0.7491, 1.506)
ob_cylinder_002.location = (5.793, 0.0, 1.87)
ob_cylinder_002.rotation_euler = (0.0, 1.571, 0.0)
ob_cylinder_002.scale = (0.7191, 0.7191, 0.08619)

# ---- collection membership
col_collection.objects.link(ob_cube)
col_collection.objects.link(ob_light)
col_collection.objects.link(ob_camera)
col_collection.objects.link(ob_cube_001)
col_collection.objects.link(ob_cylinder)
col_collection.objects.link(ob_cube_002)
col_collection.objects.link(ob_cube_003)
col_collection.objects.link(ob_cylinder_001)
col_collection.objects.link(ob_cylinder_002)

# ---- scene / render settings (as saved in the file)
scene.camera = ob_camera
scene.frame_start = 1; scene.frame_end = 250; scene.frame_set(1)
scene.render.engine = 'BLENDER_EEVEE_NEXT'
bpy.context.view_layer.update()
